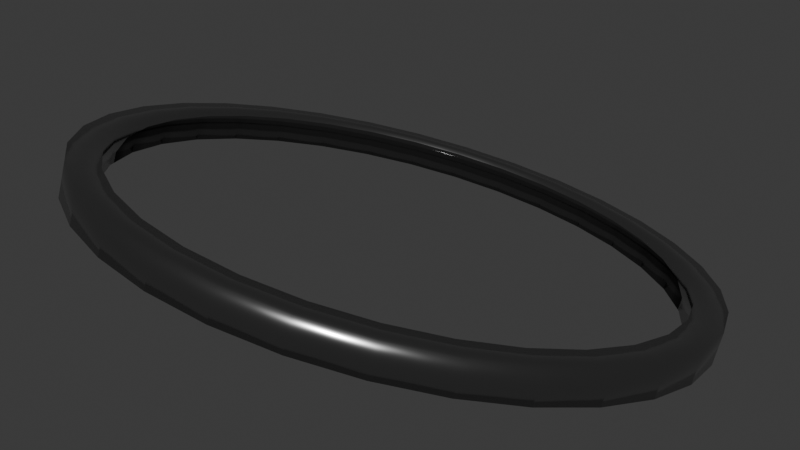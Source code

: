 # Source: DWIZ.blend  (saved by Blender 4.4.32; exported with 4.5.12 LTS)
import bpy
from mathutils import Matrix  # noqa: F401  (used for matrix-valued properties, if any)

bpy.ops.wm.read_factory_settings(use_empty=True)
scene = bpy.context.scene
scene.name = 'Scene'

# ---- collections
col_collection = bpy.data.collections.new('Collection'); scene.collection.children.link(col_collection)

# ---- materials (node trees are filled in below, after node groups)
mat_metal = bpy.data.materials.new('Metal')
mat_accretion_disk = bpy.data.materials.new('Accretion Disk')

# ---- node groups
ng_nodegroup_001 = bpy.data.node_groups.new('NodeGroup.001', 'ShaderNodeTree')
_s = ng_nodegroup_001.interface.new_socket(name='Fac', in_out='OUTPUT', socket_type='NodeSocketFloat')
_N = ng_nodegroup_001.nodes; _L = ng_nodegroup_001.links
n0 = _N.new('NodeGroupOutput'); n0.name = 'Group Output'; n0.location = (867, -7)
n1 = _N.new('ShaderNodeTexGradient'); n1.name = 'Gradient Texture'; n1.location = (-225, 15)
n1.gradient_type = 'QUADRATIC_SPHERE'
n2 = _N.new('ShaderNodeMapping'); n2.name = 'Mapping'; n2.location = (-402, 9)
n2.inputs[1].default_value = (-1.0, -1.0, -1.0)
n2.inputs[3].default_value = (2.0, 2.0, 2.0)
n3 = _N.new('ShaderNodeTexCoord'); n3.name = 'Texture Coordinate'; n3.location = (-596, -9)
n4 = _N.new('ShaderNodeTexNoise'); n4.name = 'Noise Texture'; n4.location = (-3, -175)
n5 = _N.new('ShaderNodeMath'); n5.name = 'Math'; n5.location = (394, 61)
n5.operation = 'MULTIPLY'
n6 = _N.new('ShaderNodeMath'); n6.name = 'Math.001'; n6.location = (214, -76)
n6.operation = 'MULTIPLY'
n7 = _N.new('ShaderNodeTexNoise'); n7.name = 'Noise Texture.001'; n7.location = (-2, -516)
n7.inputs[2].default_value = 10.0
n8 = _N.new('ShaderNodeMapRange'); n8.name = 'Map Range'; n8.location = (663, 33)
n8.inputs[4].default_value = 10.0
_L.new(n2.outputs[0], n1.inputs[0])
_L.new(n3.outputs[0], n2.inputs[0])
_L.new(n8.outputs[0], n0.inputs[0])
_L.new(n1.outputs[1], n5.inputs[0])
_L.new(n6.outputs[0], n5.inputs[1])
_L.new(n4.outputs[0], n6.inputs[0])
_L.new(n7.outputs[0], n6.inputs[1])
_L.new(n5.outputs[0], n8.inputs[0])
n0.is_active_output = True

# ---- material node trees
mat_metal.use_nodes = True; mat_metal.node_tree.nodes.clear()
_N = mat_metal.node_tree.nodes; _L = mat_metal.node_tree.links
n0 = _N.new('ShaderNodeBsdfPrincipled'); n0.name = 'Principled BSDF'; n0.location = (10, 300)
n0.inputs[0].default_value = (0.3908, 0.3908, 0.3908, 1.0)
n0.inputs[1].default_value = 1.0
n0.inputs[2].default_value = 0.2
n1 = _N.new('ShaderNodeOutputMaterial'); n1.name = 'Material Output'; n1.location = (300, 300)
_L.new(n0.outputs[0], n1.inputs[0])
n1.is_active_output = True
mat_accretion_disk.use_nodes = True; mat_accretion_disk.node_tree.nodes.clear()
_N = mat_accretion_disk.node_tree.nodes; _L = mat_accretion_disk.node_tree.links
n0 = _N.new('ShaderNodeOutputMaterial'); n0.name = 'Material Output'; n0.location = (300, 300)
n1 = _N.new('ShaderNodeVolumePrincipled'); n1.name = 'Principled Volume'; n1.location = (8, 271)
n1.inputs[7].default_value = (0.7374, 0.5463, 1.0, 1.0)
n2 = _N.new('ShaderNodeMapRange'); n2.name = 'Map Range'; n2.location = (-318, 150)
n2.inputs[3].default_value = -1.0
n2.inputs[4].default_value = 10.0
n3 = _N.new('ShaderNodeValToRGB'); n3.name = 'Color Ramp'; n3.location = (-349, 443)
while len(n3.color_ramp.elements) > 1: n3.color_ramp.elements.remove(n3.color_ramp.elements[-1])
n3.color_ramp.elements[0].position = 0.0; n3.color_ramp.elements[0].color = (0.0, 0.0, 0.0, 0.0)
_e = n3.color_ramp.elements.new(0.5227); _e.color = (0.09384, 0.0327, 0.03915, 1.0)
_e = n3.color_ramp.elements.new(1.0); _e.color = (1.0, 1.0, 1.0, 1.0)
n4 = _N.new('ShaderNodeGroup'); n4.name = 'Group'; n4.location = (-1046, 181)
n4.label = 'Accretion Gradient'
n4.node_tree = ng_nodegroup_001
n5 = _N.new('NodeReroute'); n5.name = 'Reroute'; n5.location = (-518, 46)
n5.width = 10
n5.socket_idname = 'NodeSocketFloat'
_L.new(n1.outputs[0], n0.inputs[1])
_L.new(n2.outputs[0], n1.inputs[6])
_L.new(n5.outputs[0], n2.inputs[0])
_L.new(n3.outputs[0], n1.inputs[0])
_L.new(n4.outputs[0], n5.inputs[0])
_L.new(n5.outputs[0], n3.inputs[0])
n0.is_active_output = True

# ---- world
world_world = bpy.data.worlds.new('World'); scene.world = world_world
world_world.use_nodes = True; world_world.node_tree.nodes.clear()
_N = world_world.node_tree.nodes; _L = world_world.node_tree.links
n0 = _N.new('ShaderNodeOutputWorld'); n0.name = 'World Output'; n0.location = (300, 300)
n1 = _N.new('ShaderNodeBackground'); n1.name = 'Background'; n1.location = (10, 300)
n1.inputs[0].default_value = (0.05088, 0.05088, 0.05088, 1.0)
_L.new(n1.outputs[0], n0.inputs[0])
n0.is_active_output = True
world_world.color = (0.05088, 0.05088, 0.05088)
world_world.sun_shadow_jitter_overblur = 0.0

# ---- cameras
cam_camera = bpy.data.cameras.new('Camera')
cam_camera.ortho_scale = 7.314

# ---- meshes
me_cylinder = bpy.data.meshes.new('Cylinder')
me_cylinder.from_pydata([(0.0, 8.995, -0.5), (0.0, 8.995, 0.5), (1.755, 8.822, -0.5), (1.755, 8.822, 0.5), (3.442, 8.31, -0.5), (3.442, 8.31, 0.5), (4.997, 7.479, -0.5), (4.997, 7.479, 0.5), (6.361, 6.361, -0.5), (6.361, 6.361, 0.5), (7.479, 4.997, -0.5), (7.479, 4.997, 0.5), (8.31, 3.442, -0.5), (8.31, 3.442, 0.5), (8.822, 1.755, -0.5), (8.822, 1.755, 0.5), (8.995, 0.0, -0.5), (8.995, 0.0, 0.5), (8.822, -1.755, -0.5), (8.822, -1.755, 0.5), (8.31, -3.442, -0.5), (8.31, -3.442, 0.5), (7.479, -4.997, -0.5), (7.479, -4.997, 0.5), (6.361, -6.361, -0.5), (6.361, -6.361, 0.5), (4.997, -7.479, -0.5), (4.997, -7.479, 0.5), (3.442, -8.31, -0.5), (3.442, -8.31, 0.5), (1.755, -8.822, -0.5), (1.755, -8.822, 0.5), (0.0, -8.995, -0.5), (0.0, -8.995, 0.5), (-1.755, -8.822, -0.5), (-1.755, -8.822, 0.5), (-3.442, -8.31, -0.5), (-3.442, -8.31, 0.5), (-4.997, -7.479, -0.5), (-4.997, -7.479, 0.5), (-6.361, -6.361, -0.5), (-6.361, -6.361, 0.5), (-7.479, -4.997, -0.5), (-7.479, -4.997, 0.5), (-8.31, -3.442, -0.5), (-8.31, -3.442, 0.5), (-8.822, -1.755, -0.5), (-8.822, -1.755, 0.5), (-8.995, 0.0, -0.5), (-8.995, 0.0, 0.5), (-8.822, 1.755, -0.5), (-8.822, 1.755, 0.5), (-8.31, 3.442, -0.5), (-8.31, 3.442, 0.5), (-7.479, 4.997, -0.5), (-7.479, 4.997, 0.5), (-6.361, 6.361, -0.5), (-6.361, 6.361, 0.5), (-4.997, 7.479, -0.5), (-4.997, 7.479, 0.5), (-3.442, 8.31, -0.5), (-3.442, 8.31, 0.5), (-1.755, 8.822, -0.5), (-1.755, 8.822, 0.5), (0.0, 10.0, -0.5), (1.951, 9.808, -0.5), (1.951, 9.808, 0.5), (0.0, 10.0, 0.5), (3.827, 9.239, -0.5), (3.827, 9.239, 0.5), (5.556, 8.315, -0.5), (5.556, 8.315, 0.5), (7.071, 7.071, -0.5), (7.071, 7.071, 0.5), (8.315, 5.556, -0.5), (8.315, 5.556, 0.5), (9.239, 3.827, -0.5), (9.239, 3.827, 0.5), (9.808, 1.951, -0.5), (9.808, 1.951, 0.5), (10.0, 0.0, -0.5), (10.0, 0.0, 0.5), (9.808, -1.951, -0.5), (9.808, -1.951, 0.5), (9.239, -3.827, -0.5), (9.239, -3.827, 0.5), (8.315, -5.556, -0.5), (8.315, -5.556, 0.5), (7.071, -7.071, -0.5), (7.071, -7.071, 0.5), (5.556, -8.315, -0.5), (5.556, -8.315, 0.5), (3.827, -9.239, -0.5), (3.827, -9.239, 0.5), (1.951, -9.808, -0.5), (1.951, -9.808, 0.5), (0.0, -10.0, -0.5), (0.0, -10.0, 0.5), (-1.951, -9.808, -0.5), (-1.951, -9.808, 0.5), (-3.827, -9.239, -0.5), (-3.827, -9.239, 0.5), (-5.556, -8.315, -0.5), (-5.556, -8.315, 0.5), (-7.071, -7.071, -0.5), (-7.071, -7.071, 0.5), (-8.315, -5.556, -0.5), (-8.315, -5.556, 0.5), (-9.239, -3.827, -0.5), (-9.239, -3.827, 0.5), (-9.808, -1.951, -0.5), (-9.808, -1.951, 0.5), (-10.0, 0.0, -0.5), (-10.0, 0.0, 0.5), (-9.808, 1.951, -0.5), (-9.808, 1.951, 0.5), (-9.239, 3.827, -0.5), (-9.239, 3.827, 0.5), (-8.315, 5.556, -0.5), (-8.315, 5.556, 0.5), (-7.071, 7.071, -0.5), (-7.071, 7.071, 0.5), (-5.556, 8.315, -0.5), (-5.556, 8.315, 0.5), (-3.827, 9.239, -0.5), (-3.827, 9.239, 0.5), (-1.951, 9.808, -0.5), (-1.951, 9.808, 0.5), (0.9755, 9.904, -0.5), (0.9755, 9.904, 0.5), (0.0, 10.0, 0.0), (1.951, 9.808, 0.0), (2.889, 9.523, -0.5), (2.889, 9.523, 0.5), (3.827, 9.239, 0.0), (4.691, 8.777, -0.5), (4.691, 8.777, 0.5), (5.556, 8.315, 0.0), (6.313, 7.693, -0.5), (6.313, 7.693, 0.5), (7.071, 7.071, 0.0), (7.693, 6.313, -0.5), (7.693, 6.313, 0.5), (8.315, 5.556, 0.0), (8.777, 4.691, -0.5), (8.777, 4.691, 0.5), (9.239, 3.827, 0.0), (9.523, 2.889, -0.5), (9.523, 2.889, 0.5), (9.808, 1.951, 0.0), (9.904, 0.9755, -0.5), (9.904, 0.9755, 0.5), (10.0, 0.0, 0.0), (9.904, -0.9755, -0.5), (9.904, -0.9755, 0.5), (9.808, -1.951, 0.0), (9.523, -2.889, -0.5), (9.523, -2.889, 0.5), (9.239, -3.827, 0.0), (8.777, -4.691, -0.5), (8.777, -4.691, 0.5), (8.315, -5.556, 0.0), (7.693, -6.313, -0.5), (7.693, -6.313, 0.5), (7.071, -7.071, 0.0), (6.313, -7.693, -0.5), (6.313, -7.693, 0.5), (5.556, -8.315, 0.0), (4.691, -8.777, -0.5), (4.691, -8.777, 0.5), (3.827, -9.239, 0.0), (2.889, -9.523, -0.5), (2.889, -9.523, 0.5), (1.951, -9.808, 0.0), (0.9755, -9.904, -0.5), (0.9755, -9.904, 0.5), (0.0, -10.0, 0.0), (-0.9755, -9.904, -0.5), (-0.9755, -9.904, 0.5), (-1.951, -9.808, 0.0), (-2.889, -9.523, -0.5), (-2.889, -9.523, 0.5), (-3.827, -9.239, 0.0), (-4.691, -8.777, -0.5), (-4.691, -8.777, 0.5), (-5.556, -8.315, 0.0), (-6.313, -7.693, -0.5), (-6.313, -7.693, 0.5), (-7.071, -7.071, 0.0), (-7.693, -6.313, -0.5), (-7.693, -6.313, 0.5), (-8.315, -5.556, 0.0), (-8.777, -4.691, -0.5), (-8.777, -4.691, 0.5), (-9.239, -3.827, 0.0), (-9.523, -2.889, -0.5), (-9.523, -2.889, 0.5), (-9.808, -1.951, 0.0), (-9.904, -0.9755, -0.5), (-9.904, -0.9755, 0.5), (-10.0, 0.0, 0.0), (-9.904, 0.9755, -0.5), (-9.904, 0.9755, 0.5), (-9.808, 1.951, 0.0), (-9.523, 2.889, -0.5), (-9.523, 2.889, 0.5), (-9.239, 3.827, 0.0), (-8.777, 4.691, -0.5), (-8.777, 4.691, 0.5), (-8.315, 5.556, 0.0), (-7.693, 6.313, -0.5), (-7.693, 6.313, 0.5), (-7.071, 7.071, 0.0), (-6.313, 7.693, -0.5), (-6.313, 7.693, 0.5), (-5.556, 8.315, 0.0), (-4.691, 8.777, -0.5), (-4.691, 8.777, 0.5), (-3.827, 9.239, 0.0), (-2.889, 9.523, -0.5), (-2.889, 9.523, 0.5), (-1.951, 9.808, 0.0), (-0.9755, 9.904, -0.5), (-0.9755, 9.904, 0.5), (0.8774, 8.909, -0.5), (0.8774, 8.909, 0.5), (2.599, 8.566, -0.5), (2.599, 8.566, 0.5), (4.22, 7.895, -0.5), (4.22, 7.895, 0.5), (5.679, 6.92, -0.5), (5.679, 6.92, 0.5), (6.92, 5.679, -0.5), (6.92, 5.679, 0.5), (7.895, 4.22, -0.5), (7.895, 4.22, 0.5), (8.566, 2.599, -0.5), (8.566, 2.599, 0.5), (8.909, 0.8774, -0.5), (8.909, 0.8774, 0.5), (8.909, -0.8774, -0.5), (8.909, -0.8774, 0.5), (8.566, -2.599, -0.5), (8.566, -2.599, 0.5), (7.895, -4.22, -0.5), (7.895, -4.22, 0.5), (6.92, -5.679, -0.5), (6.92, -5.679, 0.5), (5.679, -6.92, -0.5), (5.679, -6.92, 0.5), (4.22, -7.895, -0.5), (4.22, -7.895, 0.5), (2.599, -8.566, -0.5), (2.599, -8.566, 0.5), (0.8774, -8.909, -0.5), (0.8774, -8.909, 0.5), (-0.8774, -8.909, -0.5), (-0.8774, -8.909, 0.5), (-2.599, -8.566, -0.5), (-2.599, -8.566, 0.5), (-4.22, -7.895, -0.5), (-4.22, -7.895, 0.5), (-5.679, -6.92, -0.5), (-5.679, -6.92, 0.5), (-6.92, -5.679, -0.5), (-6.92, -5.679, 0.5), (-7.895, -4.22, -0.5), (-7.895, -4.22, 0.5), (-8.566, -2.599, -0.5), (-8.566, -2.599, 0.5), (-8.909, -0.8774, -0.5), (-8.909, -0.8774, 0.5), (-8.909, 0.8774, -0.5), (-8.909, 0.8774, 0.5), (-8.566, 2.599, -0.5), (-8.566, 2.599, 0.5), (-7.895, 4.22, -0.5), (-7.895, 4.22, 0.5), (-6.92, 5.679, -0.5), (-6.92, 5.679, 0.5), (-5.679, 6.92, -0.5), (-5.679, 6.92, 0.5), (-4.22, 7.895, -0.5), (-4.22, 7.895, 0.5), (-2.599, 8.566, -0.5), (-2.599, 8.566, 0.5), (-0.8774, 8.909, -0.5), (-0.8774, 8.909, 0.5), (1.853, 9.315, -0.5), (0.0, 9.498, -0.5), (0.0, 9.498, 0.5), (1.853, 9.315, 0.5), (3.635, 8.775, -0.5), (3.635, 8.775, 0.5), (5.277, 7.897, -0.5), (5.277, 7.897, 0.5), (6.716, 6.716, -0.5), (6.716, 6.716, 0.5), (7.897, 5.277, -0.5), (7.897, 5.277, 0.5), (8.775, 3.635, -0.5), (8.775, 3.635, 0.5), (9.315, 1.853, -0.5), (9.315, 1.853, 0.5), (9.498, 0.0, -0.5), (9.498, 0.0, 0.5), (9.315, -1.853, -0.5), (9.315, -1.853, 0.5), (8.775, -3.635, -0.5), (8.775, -3.635, 0.5), (7.897, -5.277, -0.5), (7.897, -5.277, 0.5), (6.716, -6.716, -0.5), (6.716, -6.716, 0.5), (5.277, -7.897, -0.5), (5.277, -7.897, 0.5), (3.635, -8.775, -0.5), (3.635, -8.775, 0.5), (1.853, -9.315, -0.5), (1.853, -9.315, 0.5), (0.0, -9.498, -0.5), (0.0, -9.498, 0.5), (-1.853, -9.315, -0.5), (-1.853, -9.315, 0.5), (-3.635, -8.775, -0.5), (-3.635, -8.775, 0.5), (-5.277, -7.897, -0.5), (-5.277, -7.897, 0.5), (-6.716, -6.716, -0.5), (-6.716, -6.716, 0.5), (-7.897, -5.277, -0.5), (-7.897, -5.277, 0.5), (-8.775, -3.635, -0.5), (-8.775, -3.635, 0.5), (-9.315, -1.853, -0.5), (-9.315, -1.853, 0.5), (-9.498, 0.0, -0.5), (-9.498, 0.0, 0.5), (-9.315, 1.853, -0.5), (-9.315, 1.853, 0.5), (-8.775, 3.635, -0.5), (-8.775, 3.635, 0.5), (-7.897, 5.277, -0.5), (-7.897, 5.277, 0.5), (-6.716, 6.716, -0.5), (-6.716, 6.716, 0.5), (-5.277, 7.897, -0.5), (-5.277, 7.897, 0.5), (-3.635, 8.775, -0.5), (-3.635, 8.775, 0.5), (-1.853, 9.315, -0.5), (-1.853, 9.315, 0.5), (0.0, 8.995, 0.0), (-1.755, 8.822, 0.0), (-3.442, 8.31, 0.0), (-4.997, 7.479, 0.0), (-6.361, 6.361, 0.0), (-7.479, 4.997, 0.0), (-8.31, 3.442, 0.0), (-8.822, 1.755, 0.0), (-8.995, 0.0, 0.0), (-8.822, -1.755, 0.0), (-8.31, -3.442, 0.0), (-7.479, -4.997, 0.0), (-6.361, -6.361, 0.0), (-4.997, -7.479, 0.0), (-3.442, -8.31, 0.0), (-1.755, -8.822, 0.0), (0.0, -8.995, 0.0), (1.755, -8.822, 0.0), (3.442, -8.31, 0.0), (4.997, -7.479, 0.0), (6.361, -6.361, 0.0), (7.479, -4.997, 0.0), (8.31, -3.442, 0.0), (8.822, -1.755, 0.0), (8.995, 0.0, 0.0), (8.822, 1.755, 0.0), (8.31, 3.442, 0.0), (7.479, 4.997, 0.0), (6.361, 6.361, 0.0), (4.997, 7.479, 0.0), (3.442, 8.31, 0.0), (1.755, 8.822, 0.0), (0.8774, 8.909, 0.0), (2.599, 8.566, 0.0), (4.22, 7.895, 0.0), (5.679, 6.92, 0.0), (6.92, 5.679, 0.0), (7.895, 4.22, 0.0), (8.566, 2.599, 0.0), (8.909, 0.8774, 0.0), (8.909, -0.8774, 0.0), (8.566, -2.599, 0.0), (7.895, -4.22, 0.0), (6.92, -5.679, 0.0), (5.679, -6.92, 0.0), (4.22, -7.895, 0.0), (2.599, -8.566, 0.0), (0.8774, -8.909, 0.0), (-0.8774, -8.909, 0.0), (-2.599, -8.566, 0.0), (-4.22, -7.895, 0.0), (-5.679, -6.92, 0.0), (-6.92, -5.679, 0.0), (-7.895, -4.22, 0.0), (-8.566, -2.599, 0.0), (-8.909, -0.8774, 0.0), (-8.909, 0.8774, 0.0), (-8.566, 2.599, 0.0), (-7.895, 4.22, 0.0), (-6.92, 5.679, 0.0), (-5.679, 6.92, 0.0), (-4.22, 7.895, 0.0), (-2.599, 8.566, 0.0), (-0.8774, 8.909, 0.0), (-0.9264, 9.406, 0.5), (-0.9264, 9.406, -0.5), (-2.744, 9.045, 0.5), (-2.744, 9.045, -0.5), (-4.456, 8.336, 0.5), (-4.456, 8.336, -0.5), (-5.996, 7.306, 0.5), (-5.996, 7.306, -0.5), (-7.306, 5.996, 0.5), (-7.306, 5.996, -0.5), (-8.336, 4.456, 0.5), (-8.336, 4.456, -0.5), (-9.045, 2.744, 0.5), (-9.045, 2.744, -0.5), (-9.406, 0.9264, 0.5), (-9.406, 0.9264, -0.5), (-9.406, -0.9264, 0.5), (-9.406, -0.9264, -0.5), (-9.045, -2.744, 0.5), (-9.045, -2.744, -0.5), (-8.336, -4.456, 0.5), (-8.336, -4.456, -0.5), (-7.306, -5.996, 0.5), (-7.306, -5.996, -0.5), (-5.996, -7.306, 0.5), (-5.996, -7.306, -0.5), (-4.456, -8.336, 0.5), (-4.456, -8.336, -0.5), (-2.744, -9.045, 0.5), (-2.744, -9.045, -0.5), (-0.9264, -9.406, 0.5), (-0.9264, -9.406, -0.5), (0.9264, -9.406, 0.5), (0.9264, -9.406, -0.5), (2.744, -9.045, 0.5), (2.744, -9.045, -0.5), (4.456, -8.336, 0.5), (4.456, -8.336, -0.5), (5.996, -7.306, 0.5), (5.996, -7.306, -0.5), (7.306, -5.996, 0.5), (7.306, -5.996, -0.5), (8.336, -4.456, 0.5), (8.336, -4.456, -0.5), (9.045, -2.744, 0.5), (9.045, -2.744, -0.5), (9.406, -0.9264, 0.5), (9.406, -0.9264, -0.5), (9.406, 0.9264, 0.5), (9.406, 0.9264, -0.5), (9.045, 2.744, 0.5), (9.045, 2.744, -0.5), (8.336, 4.456, 0.5), (8.336, 4.456, -0.5), (7.306, 5.996, 0.5), (7.306, 5.996, -0.5), (5.996, 7.306, 0.5), (5.996, 7.306, -0.5), (4.456, 8.336, 0.5), (4.456, 8.336, -0.5), (2.744, 9.045, 0.5), (2.744, 9.045, -0.5), (0.9264, 9.406, 0.5), (0.9264, 9.406, -0.5), (-0.9755, 9.904, 0.0), (-2.889, 9.523, 0.0), (-4.691, 8.777, 0.0), (-6.313, 7.693, 0.0), (-7.693, 6.313, 0.0), (-8.777, 4.691, 0.0), (-9.523, 2.889, 0.0), (-9.904, 0.9755, 0.0), (-9.904, -0.9755, 0.0), (-9.523, -2.889, 0.0), (-8.777, -4.691, 0.0), (-7.693, -6.313, 0.0), (-6.313, -7.693, 0.0), (-4.691, -8.777, 0.0), (-2.889, -9.523, 0.0), (-0.9755, -9.904, 0.0), (0.9755, -9.904, 0.0), (2.889, -9.523, 0.0), (4.691, -8.777, 0.0), (6.313, -7.693, 0.0), (7.693, -6.313, 0.0), (8.777, -4.691, 0.0), (9.523, -2.889, 0.0), (9.904, -0.9755, 0.0), (9.904, 0.9755, 0.0), (9.523, 2.889, 0.0), (8.777, 4.691, 0.0), (7.693, 6.313, 0.0), (6.313, 7.693, 0.0), (4.691, 8.777, 0.0), (2.889, 9.523, 0.0), (0.9755, 9.904, 0.0)], [], [(511, 129, 66, 131), (510, 133, 69, 134), (509, 136, 71, 137), (508, 139, 73, 140), (507, 142, 75, 143), (506, 145, 77, 146), (505, 148, 79, 149), (504, 151, 81, 152), (503, 154, 83, 155), (502, 157, 85, 158), (501, 160, 87, 161), (500, 163, 89, 164), (499, 166, 91, 167), (498, 169, 93, 170), (497, 172, 95, 173), (496, 175, 97, 176), (495, 178, 99, 179), (494, 181, 101, 182), (493, 184, 103, 185), (492, 187, 105, 188), (491, 190, 107, 191), (490, 193, 109, 194), (489, 196, 111, 197), (488, 199, 113, 200), (487, 202, 115, 203), (486, 205, 117, 206), (485, 208, 119, 209), (484, 211, 121, 212), (483, 214, 123, 215), (482, 217, 125, 218), (481, 220, 127, 221), (480, 223, 67, 130), (479, 289, 64, 128), (478, 291, 66, 129), (477, 288, 65, 132), (476, 293, 69, 133), (475, 292, 68, 135), (474, 295, 71, 136), (473, 294, 70, 138), (472, 297, 73, 139), (471, 296, 72, 141), (470, 299, 75, 142), (469, 298, 74, 144), (468, 301, 77, 145), (467, 300, 76, 147), (466, 303, 79, 148), (465, 302, 78, 150), (464, 305, 81, 151), (463, 304, 80, 153), (462, 307, 83, 154), (461, 306, 82, 156), (460, 309, 85, 157), (459, 308, 84, 159), (458, 311, 87, 160), (457, 310, 86, 162), (456, 313, 89, 163), (455, 312, 88, 165), (454, 315, 91, 166), (453, 314, 90, 168), (452, 317, 93, 169), (451, 316, 92, 171), (450, 319, 95, 172), (449, 318, 94, 174), (448, 321, 97, 175), (447, 320, 96, 177), (446, 323, 99, 178), (445, 322, 98, 180), (444, 325, 101, 181), (443, 324, 100, 183), (442, 327, 103, 184), (441, 326, 102, 186), (440, 329, 105, 187), (439, 328, 104, 189), (438, 331, 107, 190), (437, 330, 106, 192), (436, 333, 109, 193), (435, 332, 108, 195), (434, 335, 111, 196), (433, 334, 110, 198), (432, 337, 113, 199), (431, 336, 112, 201), (430, 339, 115, 202), (429, 338, 114, 204), (428, 341, 117, 205), (427, 340, 116, 207), (426, 343, 119, 208), (425, 342, 118, 210), (424, 345, 121, 211), (423, 344, 120, 213), (422, 347, 123, 214), (421, 346, 122, 216), (420, 349, 125, 217), (419, 348, 124, 219), (418, 351, 127, 220), (417, 350, 126, 222), (416, 290, 67, 223), (415, 353, 62, 286), (414, 354, 60, 284), (413, 355, 58, 282), (412, 356, 56, 280), (411, 357, 54, 278), (410, 358, 52, 276), (409, 359, 50, 274), (408, 360, 48, 272), (407, 361, 46, 270), (406, 362, 44, 268), (405, 363, 42, 266), (404, 364, 40, 264), (403, 365, 38, 262), (402, 366, 36, 260), (401, 367, 34, 258), (400, 368, 32, 256), (399, 369, 30, 254), (398, 370, 28, 252), (397, 371, 26, 250), (396, 372, 24, 248), (395, 373, 22, 246), (394, 374, 20, 244), (393, 375, 18, 242), (392, 376, 16, 240), (391, 377, 14, 238), (390, 378, 12, 236), (389, 379, 10, 234), (388, 380, 8, 232), (387, 381, 6, 230), (386, 382, 4, 228), (385, 383, 2, 226), (384, 352, 0, 224), (383, 384, 224, 2), (3, 225, 384, 383), (225, 1, 352, 384), (382, 385, 226, 4), (5, 227, 385, 382), (227, 3, 383, 385), (381, 386, 228, 6), (7, 229, 386, 381), (229, 5, 382, 386), (380, 387, 230, 8), (9, 231, 387, 380), (231, 7, 381, 387), (379, 388, 232, 10), (11, 233, 388, 379), (233, 9, 380, 388), (378, 389, 234, 12), (13, 235, 389, 378), (235, 11, 379, 389), (377, 390, 236, 14), (15, 237, 390, 377), (237, 13, 378, 390), (376, 391, 238, 16), (17, 239, 391, 376), (239, 15, 377, 391), (375, 392, 240, 18), (19, 241, 392, 375), (241, 17, 376, 392), (374, 393, 242, 20), (21, 243, 393, 374), (243, 19, 375, 393), (373, 394, 244, 22), (23, 245, 394, 373), (245, 21, 374, 394), (372, 395, 246, 24), (25, 247, 395, 372), (247, 23, 373, 395), (371, 396, 248, 26), (27, 249, 396, 371), (249, 25, 372, 396), (370, 397, 250, 28), (29, 251, 397, 370), (251, 27, 371, 397), (369, 398, 252, 30), (31, 253, 398, 369), (253, 29, 370, 398), (368, 399, 254, 32), (33, 255, 399, 368), (255, 31, 369, 399), (367, 400, 256, 34), (35, 257, 400, 367), (257, 33, 368, 400), (366, 401, 258, 36), (37, 259, 401, 366), (259, 35, 367, 401), (365, 402, 260, 38), (39, 261, 402, 365), (261, 37, 366, 402), (364, 403, 262, 40), (41, 263, 403, 364), (263, 39, 365, 403), (363, 404, 264, 42), (43, 265, 404, 363), (265, 41, 364, 404), (362, 405, 266, 44), (45, 267, 405, 362), (267, 43, 363, 405), (361, 406, 268, 46), (47, 269, 406, 361), (269, 45, 362, 406), (360, 407, 270, 48), (49, 271, 407, 360), (271, 47, 361, 407), (359, 408, 272, 50), (51, 273, 408, 359), (273, 49, 360, 408), (358, 409, 274, 52), (53, 275, 409, 358), (275, 51, 359, 409), (357, 410, 276, 54), (55, 277, 410, 357), (277, 53, 358, 410), (356, 411, 278, 56), (57, 279, 411, 356), (279, 55, 357, 411), (355, 412, 280, 58), (59, 281, 412, 355), (281, 57, 356, 412), (354, 413, 282, 60), (61, 283, 413, 354), (283, 59, 355, 413), (353, 414, 284, 62), (63, 285, 414, 353), (285, 61, 354, 414), (352, 415, 286, 0), (1, 287, 415, 352), (287, 63, 353, 415), (351, 416, 223, 127), (63, 287, 416, 351), (287, 1, 290, 416), (289, 417, 222, 64), (0, 286, 417, 289), (286, 62, 350, 417), (349, 418, 220, 125), (61, 285, 418, 349), (285, 63, 351, 418), (350, 419, 219, 126), (62, 284, 419, 350), (284, 60, 348, 419), (347, 420, 217, 123), (59, 283, 420, 347), (283, 61, 349, 420), (348, 421, 216, 124), (60, 282, 421, 348), (282, 58, 346, 421), (345, 422, 214, 121), (57, 281, 422, 345), (281, 59, 347, 422), (346, 423, 213, 122), (58, 280, 423, 346), (280, 56, 344, 423), (343, 424, 211, 119), (55, 279, 424, 343), (279, 57, 345, 424), (344, 425, 210, 120), (56, 278, 425, 344), (278, 54, 342, 425), (341, 426, 208, 117), (53, 277, 426, 341), (277, 55, 343, 426), (342, 427, 207, 118), (54, 276, 427, 342), (276, 52, 340, 427), (339, 428, 205, 115), (51, 275, 428, 339), (275, 53, 341, 428), (340, 429, 204, 116), (52, 274, 429, 340), (274, 50, 338, 429), (337, 430, 202, 113), (49, 273, 430, 337), (273, 51, 339, 430), (338, 431, 201, 114), (50, 272, 431, 338), (272, 48, 336, 431), (335, 432, 199, 111), (47, 271, 432, 335), (271, 49, 337, 432), (336, 433, 198, 112), (48, 270, 433, 336), (270, 46, 334, 433), (333, 434, 196, 109), (45, 269, 434, 333), (269, 47, 335, 434), (334, 435, 195, 110), (46, 268, 435, 334), (268, 44, 332, 435), (331, 436, 193, 107), (43, 267, 436, 331), (267, 45, 333, 436), (332, 437, 192, 108), (44, 266, 437, 332), (266, 42, 330, 437), (329, 438, 190, 105), (41, 265, 438, 329), (265, 43, 331, 438), (330, 439, 189, 106), (42, 264, 439, 330), (264, 40, 328, 439), (327, 440, 187, 103), (39, 263, 440, 327), (263, 41, 329, 440), (328, 441, 186, 104), (40, 262, 441, 328), (262, 38, 326, 441), (325, 442, 184, 101), (37, 261, 442, 325), (261, 39, 327, 442), (326, 443, 183, 102), (38, 260, 443, 326), (260, 36, 324, 443), (323, 444, 181, 99), (35, 259, 444, 323), (259, 37, 325, 444), (324, 445, 180, 100), (36, 258, 445, 324), (258, 34, 322, 445), (321, 446, 178, 97), (33, 257, 446, 321), (257, 35, 323, 446), (322, 447, 177, 98), (34, 256, 447, 322), (256, 32, 320, 447), (319, 448, 175, 95), (31, 255, 448, 319), (255, 33, 321, 448), (320, 449, 174, 96), (32, 254, 449, 320), (254, 30, 318, 449), (317, 450, 172, 93), (29, 253, 450, 317), (253, 31, 319, 450), (318, 451, 171, 94), (30, 252, 451, 318), (252, 28, 316, 451), (315, 452, 169, 91), (27, 251, 452, 315), (251, 29, 317, 452), (316, 453, 168, 92), (28, 250, 453, 316), (250, 26, 314, 453), (313, 454, 166, 89), (25, 249, 454, 313), (249, 27, 315, 454), (314, 455, 165, 90), (26, 248, 455, 314), (248, 24, 312, 455), (311, 456, 163, 87), (23, 247, 456, 311), (247, 25, 313, 456), (312, 457, 162, 88), (24, 246, 457, 312), (246, 22, 310, 457), (309, 458, 160, 85), (21, 245, 458, 309), (245, 23, 311, 458), (310, 459, 159, 86), (22, 244, 459, 310), (244, 20, 308, 459), (307, 460, 157, 83), (19, 243, 460, 307), (243, 21, 309, 460), (308, 461, 156, 84), (20, 242, 461, 308), (242, 18, 306, 461), (305, 462, 154, 81), (17, 241, 462, 305), (241, 19, 307, 462), (306, 463, 153, 82), (18, 240, 463, 306), (240, 16, 304, 463), (303, 464, 151, 79), (15, 239, 464, 303), (239, 17, 305, 464), (304, 465, 150, 80), (16, 238, 465, 304), (238, 14, 302, 465), (301, 466, 148, 77), (13, 237, 466, 301), (237, 15, 303, 466), (302, 467, 147, 78), (14, 236, 467, 302), (236, 12, 300, 467), (299, 468, 145, 75), (11, 235, 468, 299), (235, 13, 301, 468), (300, 469, 144, 76), (12, 234, 469, 300), (234, 10, 298, 469), (297, 470, 142, 73), (9, 233, 470, 297), (233, 11, 299, 470), (298, 471, 141, 74), (10, 232, 471, 298), (232, 8, 296, 471), (295, 472, 139, 71), (7, 231, 472, 295), (231, 9, 297, 472), (296, 473, 138, 72), (8, 230, 473, 296), (230, 6, 294, 473), (293, 474, 136, 69), (5, 229, 474, 293), (229, 7, 295, 474), (294, 475, 135, 70), (6, 228, 475, 294), (228, 4, 292, 475), (291, 476, 133, 66), (3, 227, 476, 291), (227, 5, 293, 476), (292, 477, 132, 68), (4, 226, 477, 292), (226, 2, 288, 477), (290, 478, 129, 67), (1, 225, 478, 290), (225, 3, 291, 478), (288, 479, 128, 65), (2, 224, 479, 288), (224, 0, 289, 479), (222, 480, 130, 64), (126, 221, 480, 222), (221, 127, 223, 480), (219, 481, 221, 126), (124, 218, 481, 219), (218, 125, 220, 481), (216, 482, 218, 124), (122, 215, 482, 216), (215, 123, 217, 482), (213, 483, 215, 122), (120, 212, 483, 213), (212, 121, 214, 483), (210, 484, 212, 120), (118, 209, 484, 210), (209, 119, 211, 484), (207, 485, 209, 118), (116, 206, 485, 207), (206, 117, 208, 485), (204, 486, 206, 116), (114, 203, 486, 204), (203, 115, 205, 486), (201, 487, 203, 114), (112, 200, 487, 201), (200, 113, 202, 487), (198, 488, 200, 112), (110, 197, 488, 198), (197, 111, 199, 488), (195, 489, 197, 110), (108, 194, 489, 195), (194, 109, 196, 489), (192, 490, 194, 108), (106, 191, 490, 192), (191, 107, 193, 490), (189, 491, 191, 106), (104, 188, 491, 189), (188, 105, 190, 491), (186, 492, 188, 104), (102, 185, 492, 186), (185, 103, 187, 492), (183, 493, 185, 102), (100, 182, 493, 183), (182, 101, 184, 493), (180, 494, 182, 100), (98, 179, 494, 180), (179, 99, 181, 494), (177, 495, 179, 98), (96, 176, 495, 177), (176, 97, 178, 495), (174, 496, 176, 96), (94, 173, 496, 174), (173, 95, 175, 496), (171, 497, 173, 94), (92, 170, 497, 171), (170, 93, 172, 497), (168, 498, 170, 92), (90, 167, 498, 168), (167, 91, 169, 498), (165, 499, 167, 90), (88, 164, 499, 165), (164, 89, 166, 499), (162, 500, 164, 88), (86, 161, 500, 162), (161, 87, 163, 500), (159, 501, 161, 86), (84, 158, 501, 159), (158, 85, 160, 501), (156, 502, 158, 84), (82, 155, 502, 156), (155, 83, 157, 502), (153, 503, 155, 82), (80, 152, 503, 153), (152, 81, 154, 503), (150, 504, 152, 80), (78, 149, 504, 150), (149, 79, 151, 504), (147, 505, 149, 78), (76, 146, 505, 147), (146, 77, 148, 505), (144, 506, 146, 76), (74, 143, 506, 144), (143, 75, 145, 506), (141, 507, 143, 74), (72, 140, 507, 141), (140, 73, 142, 507), (138, 508, 140, 72), (70, 137, 508, 138), (137, 71, 139, 508), (135, 509, 137, 70), (68, 134, 509, 135), (134, 69, 136, 509), (132, 510, 134, 68), (65, 131, 510, 132), (131, 66, 133, 510), (128, 511, 131, 65), (64, 130, 511, 128), (130, 67, 129, 511)])
me_cylinder.polygons.foreach_set('use_smooth', [True] * 512)
_uv = me_cylinder.uv_layers.new(name='UVMap')
_uv.uv.foreach_set('vector', [0.9844, 0.75, 0.9844, 1.0, 0.9688, 1.0, 0.9688, 0.75, 0.9531, 0.75, 0.9531, 1.0, 0.9375, 1.0, 0.9375, 0.75, 0.9219, 0.75, 0.9219, 1.0, 0.9062, 1.0, 0.9062, 0.75, 0.8906, 0.75, 0.8906, 1.0, 0.875, 1.0, 0.875, 0.75, 0.8594, 0.75, 0.8594, 1.0, 0.8438, 1.0, 0.8438, 0.75, 0.8281, 0.75, 0.8281, 1.0, 0.8125, 1.0, 0.8125, 0.75, 0.7969, 0.75, 0.7969, 1.0, 0.7812, 1.0, 0.7812, 0.75, 0.7656, 0.75, 0.7656, 1.0, 0.75, 1.0, 0.75, 0.75, 0.7344, 0.75, 0.7344, 1.0, 0.7188, 1.0, 0.7188, 0.75, 0.7031, 0.75, 0.7031, 1.0, 0.6875, 1.0, 0.6875, 0.75, 0.6719, 0.75, 0.6719, 1.0, 0.6562, 1.0, 0.6562, 0.75, 0.6406, 0.75, 0.6406, 1.0, 0.625, 1.0, 0.625, 0.75, 0.6094, 0.75, 0.6094, 1.0, 0.5938, 1.0, 0.5938, 0.75, 0.5781, 0.75, 0.5781, 1.0, 0.5625, 1.0, 0.5625, 0.75, 0.5469, 0.75, 0.5469, 1.0, 0.5312, 1.0, 0.5312, 0.75, 0.5156, 0.75, 0.5156, 1.0, 0.5, 1.0, 0.5, 0.75, 0.4844, 0.75, 0.4844, 1.0, 0.4688, 1.0, 0.4688, 0.75, 0.4531, 0.75, 0.4531, 1.0, 0.4375, 1.0, 0.4375, 0.75, 0.4219, 0.75, 0.4219, 1.0, 0.4062, 1.0, 0.4062, 0.75, 0.3906, 0.75, 0.3906, 1.0, 0.375, 1.0, 0.375, 0.75, 0.3594, 0.75, 0.3594, 1.0, 0.3438, 1.0, 0.3438, 0.75, 0.3281, 0.75, 0.3281, 1.0, 0.3125, 1.0, 0.3125, 0.75, 0.2969, 0.75, 0.2969, 1.0, 0.2812, 1.0, 0.2812, 0.75, 0.2656, 0.75, 0.2656, 1.0, 0.25, 1.0, 0.25, 0.75, 0.2344, 0.75, 0.2344, 1.0, 0.2188, 1.0, 0.2188, 0.75, 0.2031, 0.75, 0.2031, 1.0, 0.1875, 1.0, 0.1875, 0.75, 0.1719, 0.75, 0.1719, 1.0, 0.1562, 1.0, 0.1562, 0.75, 0.1406, 0.75, 0.1406, 1.0, 0.125, 1.0, 0.125, 0.75, 0.1094, 0.75, 0.1094, 1.0, 0.09375, 1.0, 0.09375, 0.75, 0.07812, 0.75, 0.07812, 1.0, 0.0625, 1.0, 0.0625, 0.75, 0.04688, 0.75, 0.04688, 1.0, 0.03125, 1.0, 0.03125, 0.75, 0.01562, 0.75, 0.01562, 1.0, 0.0, 1.0, 0.0, 0.75, 0.7722, 0.4758, 0.75, 0.4779, 0.75, 0.49, 0.7734, 0.4877, 0.2722, 0.4758, 0.2945, 0.4736, 0.2968, 0.4854, 0.2734, 0.4877, 0.8158, 0.4671, 0.7945, 0.4736, 0.7968, 0.4854, 0.8193, 0.4786, 0.3158, 0.4671, 0.3372, 0.4606, 0.3418, 0.4717, 0.3193, 0.4786, 0.8569, 0.4501, 0.8372, 0.4606, 0.8418, 0.4717, 0.8626, 0.4606, 0.3569, 0.4501, 0.3766, 0.4395, 0.3833, 0.4496, 0.3626, 0.4606, 0.8939, 0.4254, 0.8766, 0.4395, 0.8833, 0.4496, 0.9015, 0.4346, 0.3939, 0.4254, 0.4112, 0.4112, 0.4197, 0.4197, 0.4015, 0.4346, 0.9254, 0.3939, 0.9112, 0.4112, 0.9197, 0.4197, 0.9346, 0.4015, 0.4254, 0.3939, 0.4395, 0.3766, 0.4496, 0.3833, 0.4346, 0.4015, 0.9501, 0.3569, 0.9395, 0.3766, 0.9496, 0.3833, 0.9606, 0.3626, 0.4501, 0.3569, 0.4606, 0.3372, 0.4717, 0.3418, 0.4606, 0.3626, 0.9671, 0.3158, 0.9606, 0.3372, 0.9717, 0.3418, 0.9786, 0.3193, 0.4671, 0.3158, 0.4736, 0.2945, 0.4854, 0.2968, 0.4786, 0.3193, 0.9758, 0.2722, 0.9736, 0.2945, 0.9854, 0.2968, 0.9877, 0.2734, 0.4758, 0.2722, 0.4779, 0.25, 0.49, 0.25, 0.4877, 0.2734, 0.9758, 0.2278, 0.9779, 0.25, 0.99, 0.25, 0.9877, 0.2266, 0.4758, 0.2278, 0.4736, 0.2055, 0.4854, 0.2032, 0.4877, 0.2266, 0.9671, 0.1842, 0.9736, 0.2055, 0.9854, 0.2032, 0.9786, 0.1807, 0.4671, 0.1842, 0.4606, 0.1628, 0.4717, 0.1582, 0.4786, 0.1807, 0.9501, 0.1431, 0.9606, 0.1628, 0.9717, 0.1582, 0.9606, 0.1374, 0.4501, 0.1431, 0.4395, 0.1234, 0.4496, 0.1167, 0.4606, 0.1374, 0.9254, 0.1061, 0.9395, 0.1234, 0.9496, 0.1167, 0.9346, 0.09848, 0.4254, 0.1061, 0.4112, 0.08882, 0.4197, 0.08029, 0.4346, 0.09848, 0.8939, 0.07465, 0.9112, 0.08882, 0.9197, 0.08029, 0.9015, 0.06537, 0.3939, 0.07465, 0.3766, 0.06047, 0.3833, 0.05045, 0.4015, 0.06537, 0.8569, 0.04994, 0.8766, 0.06047, 0.8833, 0.05045, 0.8626, 0.03936, 0.3569, 0.04994, 0.3372, 0.03941, 0.3418, 0.02827, 0.3626, 0.03936, 0.8158, 0.03292, 0.8372, 0.03941, 0.8418, 0.02827, 0.8193, 0.02144, 0.3158, 0.03292, 0.2945, 0.02644, 0.2968, 0.01461, 0.3193, 0.02144, 0.7722, 0.02425, 0.7945, 0.02644, 0.7968, 0.01461, 0.7734, 0.01231, 0.2722, 0.02425, 0.25, 0.02206, 0.25, 0.01, 0.2734, 0.01231, 0.7278, 0.02425, 0.75, 0.02206, 0.75, 0.01, 0.7266, 0.01231, 0.2278, 0.02425, 0.2055, 0.02644, 0.2032, 0.01461, 0.2266, 0.01231, 0.6842, 0.03292, 0.7055, 0.02644, 0.7032, 0.01461, 0.6807, 0.02144, 0.1842, 0.03292, 0.1628, 0.03941, 0.1582, 0.02827, 0.1807, 0.02144, 0.6431, 0.04994, 0.6628, 0.03941, 0.6582, 0.02827, 0.6374, 0.03936, 0.1431, 0.04994, 0.1234, 0.06047, 0.1167, 0.05045, 0.1374, 0.03936, 0.6061, 0.07465, 0.6234, 0.06047, 0.6167, 0.05045, 0.5985, 0.06537, 0.1061, 0.07465, 0.08882, 0.08882, 0.08029, 0.08029, 0.09848, 0.06537, 0.5746, 0.1061, 0.5888, 0.08882, 0.5803, 0.08029, 0.5654, 0.09848, 0.07465, 0.1061, 0.06047, 0.1234, 0.05045, 0.1167, 0.06537, 0.09848, 0.5499, 0.1431, 0.5605, 0.1234, 0.5504, 0.1167, 0.5394, 0.1374, 0.04994, 0.1431, 0.03941, 0.1628, 0.02827, 0.1582, 0.03936, 0.1374, 0.5329, 0.1842, 0.5394, 0.1628, 0.5283, 0.1582, 0.5214, 0.1807, 0.03292, 0.1842, 0.02644, 0.2055, 0.01461, 0.2032, 0.02144, 0.1807, 0.5242, 0.2278, 0.5264, 0.2055, 0.5146, 0.2032, 0.5123, 0.2266, 0.02425, 0.2278, 0.02206, 0.25, 0.01, 0.25, 0.01231, 0.2266, 0.5242, 0.2722, 0.5221, 0.25, 0.51, 0.25, 0.5123, 0.2734, 0.02425, 0.2722, 0.02644, 0.2945, 0.01461, 0.2968, 0.01231, 0.2734, 0.5329, 0.3158, 0.5264, 0.2945, 0.5146, 0.2968, 0.5214, 0.3193, 0.03292, 0.3158, 0.03941, 0.3372, 0.02827, 0.3418, 0.02144, 0.3193, 0.5499, 0.3569, 0.5394, 0.3372, 0.5283, 0.3418, 0.5394, 0.3626, 0.04994, 0.3569, 0.06047, 0.3766, 0.05045, 0.3833, 0.03936, 0.3626, 0.5746, 0.3939, 0.5605, 0.3766, 0.5504, 0.3833, 0.5654, 0.4015, 0.07465, 0.3939, 0.08882, 0.4112, 0.08029, 0.4197, 0.06537, 0.4015, 0.6061, 0.4254, 0.5888, 0.4112, 0.5803, 0.4197, 0.5985, 0.4346, 0.1061, 0.4254, 0.1234, 0.4395, 0.1167, 0.4496, 0.09848, 0.4346, 0.6431, 0.4501, 0.6234, 0.4395, 0.6167, 0.4496, 0.6374, 0.4606, 0.1431, 0.4501, 0.1628, 0.4606, 0.1582, 0.4717, 0.1374, 0.4606, 0.6842, 0.4671, 0.6628, 0.4606, 0.6582, 0.4717, 0.6807, 0.4786, 0.1842, 0.4671, 0.2055, 0.4736, 0.2032, 0.4854, 0.1807, 0.4786, 0.7278, 0.4758, 0.7055, 0.4736, 0.7032, 0.4854, 0.7266, 0.4877, 0.2278, 0.4758, 0.25, 0.4779, 0.25, 0.49, 0.2266, 0.4877, 0.4789, 0.4638, 0.4579, 0.4617, 0.7079, 0.4617, 0.7289, 0.4638, 0.4376, 0.4556, 0.4174, 0.4495, 0.6674, 0.4495, 0.6876, 0.4556, 0.3987, 0.4395, 0.3801, 0.4295, 0.6301, 0.4295, 0.6487, 0.4395, 0.3637, 0.4161, 0.3473, 0.4027, 0.5973, 0.4027, 0.6137, 0.4161, 0.3339, 0.3863, 0.3205, 0.3699, 0.5705, 0.3699, 0.5839, 0.3863, 0.3105, 0.3513, 0.3005, 0.3326, 0.5505, 0.3326, 0.5605, 0.3513, 0.2944, 0.3124, 0.2883, 0.2921, 0.5383, 0.2921, 0.5444, 0.3124, 0.2862, 0.2711, 0.2841, 0.25, 0.5341, 0.25, 0.5362, 0.2711, 0.2862, 0.2289, 0.2883, 0.2079, 0.5383, 0.2079, 0.5362, 0.2289, 0.2944, 0.1876, 0.3005, 0.1674, 0.5505, 0.1674, 0.5444, 0.1876, 0.3105, 0.1487, 0.3205, 0.1301, 0.5705, 0.1301, 0.5605, 0.1487, 0.3339, 0.1137, 0.3473, 0.09735, 0.5973, 0.09735, 0.5839, 0.1137, 0.3637, 0.08392, 0.3801, 0.0705, 0.6301, 0.0705, 0.6137, 0.08392, 0.3987, 0.06052, 0.4174, 0.05055, 0.6674, 0.05055, 0.6487, 0.06052, 0.4376, 0.04441, 0.4579, 0.03826, 0.7079, 0.03826, 0.6876, 0.04441, 0.4789, 0.03619, 0.5, 0.03412, 0.75, 0.03412, 0.7289, 0.03619, 0.5211, 0.03619, 0.5421, 0.03826, 0.7921, 0.03826, 0.7711, 0.03619, 0.5624, 0.04441, 0.5826, 0.05055, 0.8326, 0.05055, 0.8124, 0.04441, 0.6013, 0.06052, 0.6199, 0.0705, 0.8699, 0.0705, 0.8513, 0.06052, 0.6363, 0.08392, 0.6527, 0.09735, 0.9027, 0.09735, 0.8863, 0.08392, 0.6661, 0.1137, 0.6795, 0.1301, 0.9295, 0.1301, 0.9161, 0.1137, 0.6895, 0.1487, 0.6995, 0.1674, 0.9495, 0.1674, 0.9395, 0.1487, 0.7056, 0.1876, 0.7117, 0.2079, 0.9617, 0.2079, 0.9556, 0.1876, 0.7138, 0.2289, 0.7159, 0.25, 0.9659, 0.25, 0.9638, 0.2289, 0.7138, 0.2711, 0.7117, 0.2921, 0.9617, 0.2921, 0.9638, 0.2711, 0.7056, 0.3124, 0.6995, 0.3326, 0.9495, 0.3326, 0.9556, 0.3124, 0.6895, 0.3513, 0.6795, 0.3699, 0.9295, 0.3699, 0.9395, 0.3513, 0.6661, 0.3863, 0.6527, 0.4027, 0.9027, 0.4027, 0.9161, 0.3863, 0.6363, 0.4161, 0.6199, 0.4295, 0.8699, 0.4295, 0.8863, 0.4161, 0.6013, 0.4395, 0.5826, 0.4495, 0.8326, 0.4495, 0.8513, 0.4395, 0.5624, 0.4556, 0.5421, 0.4617, 0.7921, 0.4617, 0.8124, 0.4556, 0.5211, 0.4638, 0.5, 0.4659, 0.75, 0.4659, 0.7711, 0.4638, 0.5421, 0.4617, 0.5211, 0.4638, 0.7711, 0.4638, 0.7921, 0.4617, 0.2921, 0.4617, 0.2711, 0.4638, 0.5211, 0.4638, 0.5421, 0.4617, 0.2711, 0.4638, 0.25, 0.4659, 0.5, 0.4659, 0.5211, 0.4638, 0.5826, 0.4495, 0.5624, 0.4556, 0.8124, 0.4556, 0.8326, 0.4495, 0.3326, 0.4495, 0.3124, 0.4556, 0.5624, 0.4556, 0.5826, 0.4495, 0.3124, 0.4556, 0.2921, 0.4617, 0.5421, 0.4617, 0.5624, 0.4556, 0.6199, 0.4295, 0.6013, 0.4395, 0.8513, 0.4395, 0.8699, 0.4295, 0.3699, 0.4295, 0.3513, 0.4395, 0.6013, 0.4395, 0.6199, 0.4295, 0.3513, 0.4395, 0.3326, 0.4495, 0.5826, 0.4495, 0.6013, 0.4395, 0.6527, 0.4027, 0.6363, 0.4161, 0.8863, 0.4161, 0.9027, 0.4027, 0.4027, 0.4027, 0.3863, 0.4161, 0.6363, 0.4161, 0.6527, 0.4027, 0.3863, 0.4161, 0.3699, 0.4295, 0.6199, 0.4295, 0.6363, 0.4161, 0.6795, 0.3699, 0.6661, 0.3863, 0.9161, 0.3863, 0.9295, 0.3699, 0.4295, 0.3699, 0.4161, 0.3863, 0.6661, 0.3863, 0.6795, 0.3699, 0.4161, 0.3863, 0.4027, 0.4027, 0.6527, 0.4027, 0.6661, 0.3863, 0.6995, 0.3326, 0.6895, 0.3513, 0.9395, 0.3513, 0.9495, 0.3326, 0.4495, 0.3326, 0.4395, 0.3513, 0.6895, 0.3513, 0.6995, 0.3326, 0.4395, 0.3513, 0.4295, 0.3699, 0.6795, 0.3699, 0.6895, 0.3513, 0.7117, 0.2921, 0.7056, 0.3124, 0.9556, 0.3124, 0.9617, 0.2921, 0.4617, 0.2921, 0.4556, 0.3124, 0.7056, 0.3124, 0.7117, 0.2921, 0.4556, 0.3124, 0.4495, 0.3326, 0.6995, 0.3326, 0.7056, 0.3124, 0.7159, 0.25, 0.7138, 0.2711, 0.9638, 0.2711, 0.9659, 0.25, 0.4659, 0.25, 0.4638, 0.2711, 0.7138, 0.2711, 0.7159, 0.25, 0.4638, 0.2711, 0.4617, 0.2921, 0.7117, 0.2921, 0.7138, 0.2711, 0.7117, 0.2079, 0.7138, 0.2289, 0.9638, 0.2289, 0.9617, 0.2079, 0.4617, 0.2079, 0.4638, 0.2289, 0.7138, 0.2289, 0.7117, 0.2079, 0.4638, 0.2289, 0.4659, 0.25, 0.7159, 0.25, 0.7138, 0.2289, 0.6995, 0.1674, 0.7056, 0.1876, 0.9556, 0.1876, 0.9495, 0.1674, 0.4495, 0.1674, 0.4556, 0.1876, 0.7056, 0.1876, 0.6995, 0.1674, 0.4556, 0.1876, 0.4617, 0.2079, 0.7117, 0.2079, 0.7056, 0.1876, 0.6795, 0.1301, 0.6895, 0.1487, 0.9395, 0.1487, 0.9295, 0.1301, 0.4295, 0.1301, 0.4395, 0.1487, 0.6895, 0.1487, 0.6795, 0.1301, 0.4395, 0.1487, 0.4495, 0.1674, 0.6995, 0.1674, 0.6895, 0.1487, 0.6527, 0.09735, 0.6661, 0.1137, 0.9161, 0.1137, 0.9027, 0.09735, 0.4027, 0.09735, 0.4161, 0.1137, 0.6661, 0.1137, 0.6527, 0.09735, 0.4161, 0.1137, 0.4295, 0.1301, 0.6795, 0.1301, 0.6661, 0.1137, 0.6199, 0.0705, 0.6363, 0.08392, 0.8863, 0.08392, 0.8699, 0.0705, 0.3699, 0.0705, 0.3863, 0.08392, 0.6363, 0.08392, 0.6199, 0.0705, 0.3863, 0.08392, 0.4027, 0.09735, 0.6527, 0.09735, 0.6363, 0.08392, 0.5826, 0.05055, 0.6013, 0.06052, 0.8513, 0.06052, 0.8326, 0.05055, 0.3326, 0.05055, 0.3513, 0.06052, 0.6013, 0.06052, 0.5826, 0.05055, 0.3513, 0.06052, 0.3699, 0.0705, 0.6199, 0.0705, 0.6013, 0.06052, 0.5421, 0.03826, 0.5624, 0.04441, 0.8124, 0.04441, 0.7921, 0.03826, 0.2921, 0.03826, 0.3124, 0.04441, 0.5624, 0.04441, 0.5421, 0.03826, 0.3124, 0.04441, 0.3326, 0.05055, 0.5826, 0.05055, 0.5624, 0.04441, 0.5, 0.03412, 0.5211, 0.03619, 0.7711, 0.03619, 0.75, 0.03412, 0.25, 0.03412, 0.2711, 0.03619, 0.5211, 0.03619, 0.5, 0.03412, 0.2711, 0.03619, 0.2921, 0.03826, 0.5421, 0.03826, 0.5211, 0.03619, 0.4579, 0.03826, 0.4789, 0.03619, 0.7289, 0.03619, 0.7079, 0.03826, 0.2079, 0.03826, 0.2289, 0.03619, 0.4789, 0.03619, 0.4579, 0.03826, 0.2289, 0.03619, 0.25, 0.03412, 0.5, 0.03412, 0.4789, 0.03619, 0.4174, 0.05055, 0.4376, 0.04441, 0.6876, 0.04441, 0.6674, 0.05055, 0.1674, 0.05055, 0.1876, 0.04441, 0.4376, 0.04441, 0.4174, 0.05055, 0.1876, 0.04441, 0.2079, 0.03826, 0.4579, 0.03826, 0.4376, 0.04441, 0.3801, 0.0705, 0.3987, 0.06052, 0.6487, 0.06052, 0.6301, 0.0705, 0.1301, 0.0705, 0.1487, 0.06052, 0.3987, 0.06052, 0.3801, 0.0705, 0.1487, 0.06052, 0.1674, 0.05055, 0.4174, 0.05055, 0.3987, 0.06052, 0.3473, 0.09735, 0.3637, 0.08392, 0.6137, 0.08392, 0.5973, 0.09735, 0.09735, 0.09735, 0.1137, 0.08392, 0.3637, 0.08392, 0.3473, 0.09735, 0.1137, 0.08392, 0.1301, 0.0705, 0.3801, 0.0705, 0.3637, 0.08392, 0.3205, 0.1301, 0.3339, 0.1137, 0.5839, 0.1137, 0.5705, 0.1301, 0.0705, 0.1301, 0.08392, 0.1137, 0.3339, 0.1137, 0.3205, 0.1301, 0.08392, 0.1137, 0.09735, 0.09735, 0.3473, 0.09735, 0.3339, 0.1137, 0.3005, 0.1674, 0.3105, 0.1487, 0.5605, 0.1487, 0.5505, 0.1674, 0.05055, 0.1674, 0.06052, 0.1487, 0.3105, 0.1487, 0.3005, 0.1674, 0.06052, 0.1487, 0.0705, 0.1301, 0.3205, 0.1301, 0.3105, 0.1487, 0.2883, 0.2079, 0.2944, 0.1876, 0.5444, 0.1876, 0.5383, 0.2079, 0.03826, 0.2079, 0.04441, 0.1876, 0.2944, 0.1876, 0.2883, 0.2079, 0.04441, 0.1876, 0.05055, 0.1674, 0.3005, 0.1674, 0.2944, 0.1876, 0.2841, 0.25, 0.2862, 0.2289, 0.5362, 0.2289, 0.5341, 0.25, 0.03412, 0.25, 0.03619, 0.2289, 0.2862, 0.2289, 0.2841, 0.25, 0.03619, 0.2289, 0.03826, 0.2079, 0.2883, 0.2079, 0.2862, 0.2289, 0.2883, 0.2921, 0.2862, 0.2711, 0.5362, 0.2711, 0.5383, 0.2921, 0.03826, 0.2921, 0.03619, 0.2711, 0.2862, 0.2711, 0.2883, 0.2921, 0.03619, 0.2711, 0.03412, 0.25, 0.2841, 0.25, 0.2862, 0.2711, 0.3005, 0.3326, 0.2944, 0.3124, 0.5444, 0.3124, 0.5505, 0.3326, 0.05055, 0.3326, 0.04441, 0.3124, 0.2944, 0.3124, 0.3005, 0.3326, 0.04441, 0.3124, 0.03826, 0.2921, 0.2883, 0.2921, 0.2944, 0.3124, 0.3205, 0.3699, 0.3105, 0.3513, 0.5605, 0.3513, 0.5705, 0.3699, 0.0705, 0.3699, 0.06052, 0.3513, 0.3105, 0.3513, 0.3205, 0.3699, 0.06052, 0.3513, 0.05055, 0.3326, 0.3005, 0.3326, 0.3105, 0.3513, 0.3473, 0.4027, 0.3339, 0.3863, 0.5839, 0.3863, 0.5973, 0.4027, 0.09735, 0.4027, 0.08392, 0.3863, 0.3339, 0.3863, 0.3473, 0.4027, 0.08392, 0.3863, 0.0705, 0.3699, 0.3205, 0.3699, 0.3339, 0.3863, 0.3801, 0.4295, 0.3637, 0.4161, 0.6137, 0.4161, 0.6301, 0.4295, 0.1301, 0.4295, 0.1137, 0.4161, 0.3637, 0.4161, 0.3801, 0.4295, 0.1137, 0.4161, 0.09735, 0.4027, 0.3473, 0.4027, 0.3637, 0.4161, 0.4174, 0.4495, 0.3987, 0.4395, 0.6487, 0.4395, 0.6674, 0.4495, 0.1674, 0.4495, 0.1487, 0.4395, 0.3987, 0.4395, 0.4174, 0.4495, 0.1487, 0.4395, 0.1301, 0.4295, 0.3801, 0.4295, 0.3987, 0.4395, 0.4579, 0.4617, 0.4376, 0.4556, 0.6876, 0.4556, 0.7079, 0.4617, 0.2079, 0.4617, 0.1876, 0.4556, 0.4376, 0.4556, 0.4579, 0.4617, 0.1876, 0.4556, 0.1674, 0.4495, 0.4174, 0.4495, 0.4376, 0.4556, 0.5, 0.4659, 0.4789, 0.4638, 0.7289, 0.4638, 0.75, 0.4659, 0.25, 0.4659, 0.2289, 0.4638, 0.4789, 0.4638, 0.5, 0.4659, 0.2289, 0.4638, 0.2079, 0.4617, 0.4579, 0.4617, 0.4789, 0.4638, 0.2055, 0.4736, 0.2278, 0.4758, 0.2266, 0.4877, 0.2032, 0.4854, 0.2079, 0.4617, 0.2289, 0.4638, 0.2278, 0.4758, 0.2055, 0.4736, 0.2289, 0.4638, 0.25, 0.4659, 0.25, 0.4779, 0.2278, 0.4758, 0.75, 0.4779, 0.7278, 0.4758, 0.7266, 0.4877, 0.75, 0.49, 0.75, 0.4659, 0.7289, 0.4638, 0.7278, 0.4758, 0.75, 0.4779, 0.7289, 0.4638, 0.7079, 0.4617, 0.7055, 0.4736, 0.7278, 0.4758, 0.1628, 0.4606, 0.1842, 0.4671, 0.1807, 0.4786, 0.1582, 0.4717, 0.1674, 0.4495, 0.1876, 0.4556, 0.1842, 0.4671, 0.1628, 0.4606, 0.1876, 0.4556, 0.2079, 0.4617, 0.2055, 0.4736, 0.1842, 0.4671, 0.7055, 0.4736, 0.6842, 0.4671, 0.6807, 0.4786, 0.7032, 0.4854, 0.7079, 0.4617, 0.6876, 0.4556, 0.6842, 0.4671, 0.7055, 0.4736, 0.6876, 0.4556, 0.6674, 0.4495, 0.6628, 0.4606, 0.6842, 0.4671, 0.1234, 0.4395, 0.1431, 0.4501, 0.1374, 0.4606, 0.1167, 0.4496, 0.1301, 0.4295, 0.1487, 0.4395, 0.1431, 0.4501, 0.1234, 0.4395, 0.1487, 0.4395, 0.1674, 0.4495, 0.1628, 0.4606, 0.1431, 0.4501, 0.6628, 0.4606, 0.6431, 0.4501, 0.6374, 0.4606, 0.6582, 0.4717, 0.6674, 0.4495, 0.6487, 0.4395, 0.6431, 0.4501, 0.6628, 0.4606, 0.6487, 0.4395, 0.6301, 0.4295, 0.6234, 0.4395, 0.6431, 0.4501, 0.08882, 0.4112, 0.1061, 0.4254, 0.09848, 0.4346, 0.08029, 0.4197, 0.09735, 0.4027, 0.1137, 0.4161, 0.1061, 0.4254, 0.08882, 0.4112, 0.1137, 0.4161, 0.1301, 0.4295, 0.1234, 0.4395, 0.1061, 0.4254, 0.6234, 0.4395, 0.6061, 0.4254, 0.5985, 0.4346, 0.6167, 0.4496, 0.6301, 0.4295, 0.6137, 0.4161, 0.6061, 0.4254, 0.6234, 0.4395, 0.6137, 0.4161, 0.5973, 0.4027, 0.5888, 0.4112, 0.6061, 0.4254, 0.06047, 0.3766, 0.07465, 0.3939, 0.06537, 0.4015, 0.05045, 0.3833, 0.0705, 0.3699, 0.08392, 0.3863, 0.07465, 0.3939, 0.06047, 0.3766, 0.08392, 0.3863, 0.09735, 0.4027, 0.08882, 0.4112, 0.07465, 0.3939, 0.5888, 0.4112, 0.5746, 0.3939, 0.5654, 0.4015, 0.5803, 0.4197, 0.5973, 0.4027, 0.5839, 0.3863, 0.5746, 0.3939, 0.5888, 0.4112, 0.5839, 0.3863, 0.5705, 0.3699, 0.5605, 0.3766, 0.5746, 0.3939, 0.03941, 0.3372, 0.04994, 0.3569, 0.03936, 0.3626, 0.02827, 0.3418, 0.05055, 0.3326, 0.06052, 0.3513, 0.04994, 0.3569, 0.03941, 0.3372, 0.06052, 0.3513, 0.0705, 0.3699, 0.06047, 0.3766, 0.04994, 0.3569, 0.5605, 0.3766, 0.5499, 0.3569, 0.5394, 0.3626, 0.5504, 0.3833, 0.5705, 0.3699, 0.5605, 0.3513, 0.5499, 0.3569, 0.5605, 0.3766, 0.5605, 0.3513, 0.5505, 0.3326, 0.5394, 0.3372, 0.5499, 0.3569, 0.02644, 0.2945, 0.03292, 0.3158, 0.02144, 0.3193, 0.01461, 0.2968, 0.03826, 0.2921, 0.04441, 0.3124, 0.03292, 0.3158, 0.02644, 0.2945, 0.04441, 0.3124, 0.05055, 0.3326, 0.03941, 0.3372, 0.03292, 0.3158, 0.5394, 0.3372, 0.5329, 0.3158, 0.5214, 0.3193, 0.5283, 0.3418, 0.5505, 0.3326, 0.5444, 0.3124, 0.5329, 0.3158, 0.5394, 0.3372, 0.5444, 0.3124, 0.5383, 0.2921, 0.5264, 0.2945, 0.5329, 0.3158, 0.02206, 0.25, 0.02425, 0.2722, 0.01231, 0.2734, 0.01, 0.25, 0.03412, 0.25, 0.03619, 0.2711, 0.02425, 0.2722, 0.02206, 0.25, 0.03619, 0.2711, 0.03826, 0.2921, 0.02644, 0.2945, 0.02425, 0.2722, 0.5264, 0.2945, 0.5242, 0.2722, 0.5123, 0.2734, 0.5146, 0.2968, 0.5383, 0.2921, 0.5362, 0.2711, 0.5242, 0.2722, 0.5264, 0.2945, 0.5362, 0.2711, 0.5341, 0.25, 0.5221, 0.25, 0.5242, 0.2722, 0.02644, 0.2055, 0.02425, 0.2278, 0.01231, 0.2266, 0.01461, 0.2032, 0.03826, 0.2079, 0.03619, 0.2289, 0.02425, 0.2278, 0.02644, 0.2055, 0.03619, 0.2289, 0.03412, 0.25, 0.02206, 0.25, 0.02425, 0.2278, 0.5221, 0.25, 0.5242, 0.2278, 0.5123, 0.2266, 0.51, 0.25, 0.5341, 0.25, 0.5362, 0.2289, 0.5242, 0.2278, 0.5221, 0.25, 0.5362, 0.2289, 0.5383, 0.2079, 0.5264, 0.2055, 0.5242, 0.2278, 0.03941, 0.1628, 0.03292, 0.1842, 0.02144, 0.1807, 0.02827, 0.1582, 0.05055, 0.1674, 0.04441, 0.1876, 0.03292, 0.1842, 0.03941, 0.1628, 0.04441, 0.1876, 0.03826, 0.2079, 0.02644, 0.2055, 0.03292, 0.1842, 0.5264, 0.2055, 0.5329, 0.1842, 0.5214, 0.1807, 0.5146, 0.2032, 0.5383, 0.2079, 0.5444, 0.1876, 0.5329, 0.1842, 0.5264, 0.2055, 0.5444, 0.1876, 0.5505, 0.1674, 0.5394, 0.1628, 0.5329, 0.1842, 0.06047, 0.1234, 0.04994, 0.1431, 0.03936, 0.1374, 0.05045, 0.1167, 0.0705, 0.1301, 0.06052, 0.1487, 0.04994, 0.1431, 0.06047, 0.1234, 0.06052, 0.1487, 0.05055, 0.1674, 0.03941, 0.1628, 0.04994, 0.1431, 0.5394, 0.1628, 0.5499, 0.1431, 0.5394, 0.1374, 0.5283, 0.1582, 0.5505, 0.1674, 0.5605, 0.1487, 0.5499, 0.1431, 0.5394, 0.1628, 0.5605, 0.1487, 0.5705, 0.1301, 0.5605, 0.1234, 0.5499, 0.1431, 0.08882, 0.08882, 0.07465, 0.1061, 0.06537, 0.09848, 0.08029, 0.08029, 0.09735, 0.09735, 0.08392, 0.1137, 0.07465, 0.1061, 0.08882, 0.08882, 0.08392, 0.1137, 0.0705, 0.1301, 0.06047, 0.1234, 0.07465, 0.1061, 0.5605, 0.1234, 0.5746, 0.1061, 0.5654, 0.09848, 0.5504, 0.1167, 0.5705, 0.1301, 0.5839, 0.1137, 0.5746, 0.1061, 0.5605, 0.1234, 0.5839, 0.1137, 0.5973, 0.09735, 0.5888, 0.08882, 0.5746, 0.1061, 0.1234, 0.06047, 0.1061, 0.07465, 0.09848, 0.06537, 0.1167, 0.05045, 0.1301, 0.0705, 0.1137, 0.08392, 0.1061, 0.07465, 0.1234, 0.06047, 0.1137, 0.08392, 0.09735, 0.09735, 0.08882, 0.08882, 0.1061, 0.07465, 0.5888, 0.08882, 0.6061, 0.07465, 0.5985, 0.06537, 0.5803, 0.08029, 0.5973, 0.09735, 0.6137, 0.08392, 0.6061, 0.07465, 0.5888, 0.08882, 0.6137, 0.08392, 0.6301, 0.0705, 0.6234, 0.06047, 0.6061, 0.07465, 0.1628, 0.03941, 0.1431, 0.04994, 0.1374, 0.03936, 0.1582, 0.02827, 0.1674, 0.05055, 0.1487, 0.06052, 0.1431, 0.04994, 0.1628, 0.03941, 0.1487, 0.06052, 0.1301, 0.0705, 0.1234, 0.06047, 0.1431, 0.04994, 0.6234, 0.06047, 0.6431, 0.04994, 0.6374, 0.03936, 0.6167, 0.05045, 0.6301, 0.0705, 0.6487, 0.06052, 0.6431, 0.04994, 0.6234, 0.06047, 0.6487, 0.06052, 0.6674, 0.05055, 0.6628, 0.03941, 0.6431, 0.04994, 0.2055, 0.02644, 0.1842, 0.03292, 0.1807, 0.02144, 0.2032, 0.01461, 0.2079, 0.03826, 0.1876, 0.04441, 0.1842, 0.03292, 0.2055, 0.02644, 0.1876, 0.04441, 0.1674, 0.05055, 0.1628, 0.03941, 0.1842, 0.03292, 0.6628, 0.03941, 0.6842, 0.03292, 0.6807, 0.02144, 0.6582, 0.02827, 0.6674, 0.05055, 0.6876, 0.04441, 0.6842, 0.03292, 0.6628, 0.03941, 0.6876, 0.04441, 0.7079, 0.03826, 0.7055, 0.02644, 0.6842, 0.03292, 0.25, 0.02206, 0.2278, 0.02425, 0.2266, 0.01231, 0.25, 0.01, 0.25, 0.03412, 0.2289, 0.03619, 0.2278, 0.02425, 0.25, 0.02206, 0.2289, 0.03619, 0.2079, 0.03826, 0.2055, 0.02644, 0.2278, 0.02425, 0.7055, 0.02644, 0.7278, 0.02425, 0.7266, 0.01231, 0.7032, 0.01461, 0.7079, 0.03826, 0.7289, 0.03619, 0.7278, 0.02425, 0.7055, 0.02644, 0.7289, 0.03619, 0.75, 0.03412, 0.75, 0.02206, 0.7278, 0.02425, 0.2945, 0.02644, 0.2722, 0.02425, 0.2734, 0.01231, 0.2968, 0.01461, 0.2921, 0.03826, 0.2711, 0.03619, 0.2722, 0.02425, 0.2945, 0.02644, 0.2711, 0.03619, 0.25, 0.03412, 0.25, 0.02206, 0.2722, 0.02425, 0.75, 0.02206, 0.7722, 0.02425, 0.7734, 0.01231, 0.75, 0.01, 0.75, 0.03412, 0.7711, 0.03619, 0.7722, 0.02425, 0.75, 0.02206, 0.7711, 0.03619, 0.7921, 0.03826, 0.7945, 0.02644, 0.7722, 0.02425, 0.3372, 0.03941, 0.3158, 0.03292, 0.3193, 0.02144, 0.3418, 0.02827, 0.3326, 0.05055, 0.3124, 0.04441, 0.3158, 0.03292, 0.3372, 0.03941, 0.3124, 0.04441, 0.2921, 0.03826, 0.2945, 0.02644, 0.3158, 0.03292, 0.7945, 0.02644, 0.8158, 0.03292, 0.8193, 0.02144, 0.7968, 0.01461, 0.7921, 0.03826, 0.8124, 0.04441, 0.8158, 0.03292, 0.7945, 0.02644, 0.8124, 0.04441, 0.8326, 0.05055, 0.8372, 0.03941, 0.8158, 0.03292, 0.3766, 0.06047, 0.3569, 0.04994, 0.3626, 0.03936, 0.3833, 0.05045, 0.3699, 0.0705, 0.3513, 0.06052, 0.3569, 0.04994, 0.3766, 0.06047, 0.3513, 0.06052, 0.3326, 0.05055, 0.3372, 0.03941, 0.3569, 0.04994, 0.8372, 0.03941, 0.8569, 0.04994, 0.8626, 0.03936, 0.8418, 0.02827, 0.8326, 0.05055, 0.8513, 0.06052, 0.8569, 0.04994, 0.8372, 0.03941, 0.8513, 0.06052, 0.8699, 0.0705, 0.8766, 0.06047, 0.8569, 0.04994, 0.4112, 0.08882, 0.3939, 0.07465, 0.4015, 0.06537, 0.4197, 0.08029, 0.4027, 0.09735, 0.3863, 0.08392, 0.3939, 0.07465, 0.4112, 0.08882, 0.3863, 0.08392, 0.3699, 0.0705, 0.3766, 0.06047, 0.3939, 0.07465, 0.8766, 0.06047, 0.8939, 0.07465, 0.9015, 0.06537, 0.8833, 0.05045, 0.8699, 0.0705, 0.8863, 0.08392, 0.8939, 0.07465, 0.8766, 0.06047, 0.8863, 0.08392, 0.9027, 0.09735, 0.9112, 0.08882, 0.8939, 0.07465, 0.4395, 0.1234, 0.4254, 0.1061, 0.4346, 0.09848, 0.4496, 0.1167, 0.4295, 0.1301, 0.4161, 0.1137, 0.4254, 0.1061, 0.4395, 0.1234, 0.4161, 0.1137, 0.4027, 0.09735, 0.4112, 0.08882, 0.4254, 0.1061, 0.9112, 0.08882, 0.9254, 0.1061, 0.9346, 0.09848, 0.9197, 0.08029, 0.9027, 0.09735, 0.9161, 0.1137, 0.9254, 0.1061, 0.9112, 0.08882, 0.9161, 0.1137, 0.9295, 0.1301, 0.9395, 0.1234, 0.9254, 0.1061, 0.4606, 0.1628, 0.4501, 0.1431, 0.4606, 0.1374, 0.4717, 0.1582, 0.4495, 0.1674, 0.4395, 0.1487, 0.4501, 0.1431, 0.4606, 0.1628, 0.4395, 0.1487, 0.4295, 0.1301, 0.4395, 0.1234, 0.4501, 0.1431, 0.9395, 0.1234, 0.9501, 0.1431, 0.9606, 0.1374, 0.9496, 0.1167, 0.9295, 0.1301, 0.9395, 0.1487, 0.9501, 0.1431, 0.9395, 0.1234, 0.9395, 0.1487, 0.9495, 0.1674, 0.9606, 0.1628, 0.9501, 0.1431, 0.4736, 0.2055, 0.4671, 0.1842, 0.4786, 0.1807, 0.4854, 0.2032, 0.4617, 0.2079, 0.4556, 0.1876, 0.4671, 0.1842, 0.4736, 0.2055, 0.4556, 0.1876, 0.4495, 0.1674, 0.4606, 0.1628, 0.4671, 0.1842, 0.9606, 0.1628, 0.9671, 0.1842, 0.9786, 0.1807, 0.9717, 0.1582, 0.9495, 0.1674, 0.9556, 0.1876, 0.9671, 0.1842, 0.9606, 0.1628, 0.9556, 0.1876, 0.9617, 0.2079, 0.9736, 0.2055, 0.9671, 0.1842, 0.4779, 0.25, 0.4758, 0.2278, 0.4877, 0.2266, 0.49, 0.25, 0.4659, 0.25, 0.4638, 0.2289, 0.4758, 0.2278, 0.4779, 0.25, 0.4638, 0.2289, 0.4617, 0.2079, 0.4736, 0.2055, 0.4758, 0.2278, 0.9736, 0.2055, 0.9758, 0.2278, 0.9877, 0.2266, 0.9854, 0.2032, 0.9617, 0.2079, 0.9638, 0.2289, 0.9758, 0.2278, 0.9736, 0.2055, 0.9638, 0.2289, 0.9659, 0.25, 0.9779, 0.25, 0.9758, 0.2278, 0.4736, 0.2945, 0.4758, 0.2722, 0.4877, 0.2734, 0.4854, 0.2968, 0.4617, 0.2921, 0.4638, 0.2711, 0.4758, 0.2722, 0.4736, 0.2945, 0.4638, 0.2711, 0.4659, 0.25, 0.4779, 0.25, 0.4758, 0.2722, 0.9779, 0.25, 0.9758, 0.2722, 0.9877, 0.2734, 0.99, 0.25, 0.9659, 0.25, 0.9638, 0.2711, 0.9758, 0.2722, 0.9779, 0.25, 0.9638, 0.2711, 0.9617, 0.2921, 0.9736, 0.2945, 0.9758, 0.2722, 0.4606, 0.3372, 0.4671, 0.3158, 0.4786, 0.3193, 0.4717, 0.3418, 0.4495, 0.3326, 0.4556, 0.3124, 0.4671, 0.3158, 0.4606, 0.3372, 0.4556, 0.3124, 0.4617, 0.2921, 0.4736, 0.2945, 0.4671, 0.3158, 0.9736, 0.2945, 0.9671, 0.3158, 0.9786, 0.3193, 0.9854, 0.2968, 0.9617, 0.2921, 0.9556, 0.3124, 0.9671, 0.3158, 0.9736, 0.2945, 0.9556, 0.3124, 0.9495, 0.3326, 0.9606, 0.3372, 0.9671, 0.3158, 0.4395, 0.3766, 0.4501, 0.3569, 0.4606, 0.3626, 0.4496, 0.3833, 0.4295, 0.3699, 0.4395, 0.3513, 0.4501, 0.3569, 0.4395, 0.3766, 0.4395, 0.3513, 0.4495, 0.3326, 0.4606, 0.3372, 0.4501, 0.3569, 0.9606, 0.3372, 0.9501, 0.3569, 0.9606, 0.3626, 0.9717, 0.3418, 0.9495, 0.3326, 0.9395, 0.3513, 0.9501, 0.3569, 0.9606, 0.3372, 0.9395, 0.3513, 0.9295, 0.3699, 0.9395, 0.3766, 0.9501, 0.3569, 0.4112, 0.4112, 0.4254, 0.3939, 0.4346, 0.4015, 0.4197, 0.4197, 0.4027, 0.4027, 0.4161, 0.3863, 0.4254, 0.3939, 0.4112, 0.4112, 0.4161, 0.3863, 0.4295, 0.3699, 0.4395, 0.3766, 0.4254, 0.3939, 0.9395, 0.3766, 0.9254, 0.3939, 0.9346, 0.4015, 0.9496, 0.3833, 0.9295, 0.3699, 0.9161, 0.3863, 0.9254, 0.3939, 0.9395, 0.3766, 0.9161, 0.3863, 0.9027, 0.4027, 0.9112, 0.4112, 0.9254, 0.3939, 0.3766, 0.4395, 0.3939, 0.4254, 0.4015, 0.4346, 0.3833, 0.4496, 0.3699, 0.4295, 0.3863, 0.4161, 0.3939, 0.4254, 0.3766, 0.4395, 0.3863, 0.4161, 0.4027, 0.4027, 0.4112, 0.4112, 0.3939, 0.4254, 0.9112, 0.4112, 0.8939, 0.4254, 0.9015, 0.4346, 0.9197, 0.4197, 0.9027, 0.4027, 0.8863, 0.4161, 0.8939, 0.4254, 0.9112, 0.4112, 0.8863, 0.4161, 0.8699, 0.4295, 0.8766, 0.4395, 0.8939, 0.4254, 0.3372, 0.4606, 0.3569, 0.4501, 0.3626, 0.4606, 0.3418, 0.4717, 0.3326, 0.4495, 0.3513, 0.4395, 0.3569, 0.4501, 0.3372, 0.4606, 0.3513, 0.4395, 0.3699, 0.4295, 0.3766, 0.4395, 0.3569, 0.4501, 0.8766, 0.4395, 0.8569, 0.4501, 0.8626, 0.4606, 0.8833, 0.4496, 0.8699, 0.4295, 0.8513, 0.4395, 0.8569, 0.4501, 0.8766, 0.4395, 0.8513, 0.4395, 0.8326, 0.4495, 0.8372, 0.4606, 0.8569, 0.4501, 0.2945, 0.4736, 0.3158, 0.4671, 0.3193, 0.4786, 0.2968, 0.4854, 0.2921, 0.4617, 0.3124, 0.4556, 0.3158, 0.4671, 0.2945, 0.4736, 0.3124, 0.4556, 0.3326, 0.4495, 0.3372, 0.4606, 0.3158, 0.4671, 0.8372, 0.4606, 0.8158, 0.4671, 0.8193, 0.4786, 0.8418, 0.4717, 0.8326, 0.4495, 0.8124, 0.4556, 0.8158, 0.4671, 0.8372, 0.4606, 0.8124, 0.4556, 0.7921, 0.4617, 0.7945, 0.4736, 0.8158, 0.4671, 0.25, 0.4779, 0.2722, 0.4758, 0.2734, 0.4877, 0.25, 0.49, 0.25, 0.4659, 0.2711, 0.4638, 0.2722, 0.4758, 0.25, 0.4779, 0.2711, 0.4638, 0.2921, 0.4617, 0.2945, 0.4736, 0.2722, 0.4758, 0.7945, 0.4736, 0.7722, 0.4758, 0.7734, 0.4877, 0.7968, 0.4854, 0.7921, 0.4617, 0.7711, 0.4638, 0.7722, 0.4758, 0.7945, 0.4736, 0.7711, 0.4638, 0.75, 0.4659, 0.75, 0.4779, 0.7722, 0.4758, 0.01562, 0.5, 0.01562, 0.75, 0.0, 0.75, 0.0, 0.5, 0.03125, 0.5, 0.03125, 0.75, 0.01562, 0.75, 0.01562, 0.5, 0.03125, 0.75, 0.03125, 1.0, 0.01562, 1.0, 0.01562, 0.75, 0.04688, 0.5, 0.04688, 0.75, 0.03125, 0.75, 0.03125, 0.5, 0.0625, 0.5, 0.0625, 0.75, 0.04688, 0.75, 0.04688, 0.5, 0.0625, 0.75, 0.0625, 1.0, 0.04688, 1.0, 0.04688, 0.75, 0.07812, 0.5, 0.07812, 0.75, 0.0625, 0.75, 0.0625, 0.5, 0.09375, 0.5, 0.09375, 0.75, 0.07812, 0.75, 0.07812, 0.5, 0.09375, 0.75, 0.09375, 1.0, 0.07812, 1.0, 0.07812, 0.75, 0.1094, 0.5, 0.1094, 0.75, 0.09375, 0.75, 0.09375, 0.5, 0.125, 0.5, 0.125, 0.75, 0.1094, 0.75, 0.1094, 0.5, 0.125, 0.75, 0.125, 1.0, 0.1094, 1.0, 0.1094, 0.75, 0.1406, 0.5, 0.1406, 0.75, 0.125, 0.75, 0.125, 0.5, 0.1562, 0.5, 0.1562, 0.75, 0.1406, 0.75, 0.1406, 0.5, 0.1562, 0.75, 0.1562, 1.0, 0.1406, 1.0, 0.1406, 0.75, 0.1719, 0.5, 0.1719, 0.75, 0.1562, 0.75, 0.1562, 0.5, 0.1875, 0.5, 0.1875, 0.75, 0.1719, 0.75, 0.1719, 0.5, 0.1875, 0.75, 0.1875, 1.0, 0.1719, 1.0, 0.1719, 0.75, 0.2031, 0.5, 0.2031, 0.75, 0.1875, 0.75, 0.1875, 0.5, 0.2188, 0.5, 0.2188, 0.75, 0.2031, 0.75, 0.2031, 0.5, 0.2188, 0.75, 0.2188, 1.0, 0.2031, 1.0, 0.2031, 0.75, 0.2344, 0.5, 0.2344, 0.75, 0.2188, 0.75, 0.2188, 0.5, 0.25, 0.5, 0.25, 0.75, 0.2344, 0.75, 0.2344, 0.5, 0.25, 0.75, 0.25, 1.0, 0.2344, 1.0, 0.2344, 0.75, 0.2656, 0.5, 0.2656, 0.75, 0.25, 0.75, 0.25, 0.5, 0.2812, 0.5, 0.2812, 0.75, 0.2656, 0.75, 0.2656, 0.5, 0.2812, 0.75, 0.2812, 1.0, 0.2656, 1.0, 0.2656, 0.75, 0.2969, 0.5, 0.2969, 0.75, 0.2812, 0.75, 0.2812, 0.5, 0.3125, 0.5, 0.3125, 0.75, 0.2969, 0.75, 0.2969, 0.5, 0.3125, 0.75, 0.3125, 1.0, 0.2969, 1.0, 0.2969, 0.75, 0.3281, 0.5, 0.3281, 0.75, 0.3125, 0.75, 0.3125, 0.5, 0.3438, 0.5, 0.3438, 0.75, 0.3281, 0.75, 0.3281, 0.5, 0.3438, 0.75, 0.3438, 1.0, 0.3281, 1.0, 0.3281, 0.75, 0.3594, 0.5, 0.3594, 0.75, 0.3438, 0.75, 0.3438, 0.5, 0.375, 0.5, 0.375, 0.75, 0.3594, 0.75, 0.3594, 0.5, 0.375, 0.75, 0.375, 1.0, 0.3594, 1.0, 0.3594, 0.75, 0.3906, 0.5, 0.3906, 0.75, 0.375, 0.75, 0.375, 0.5, 0.4062, 0.5, 0.4062, 0.75, 0.3906, 0.75, 0.3906, 0.5, 0.4062, 0.75, 0.4062, 1.0, 0.3906, 1.0, 0.3906, 0.75, 0.4219, 0.5, 0.4219, 0.75, 0.4062, 0.75, 0.4062, 0.5, 0.4375, 0.5, 0.4375, 0.75, 0.4219, 0.75, 0.4219, 0.5, 0.4375, 0.75, 0.4375, 1.0, 0.4219, 1.0, 0.4219, 0.75, 0.4531, 0.5, 0.4531, 0.75, 0.4375, 0.75, 0.4375, 0.5, 0.4688, 0.5, 0.4688, 0.75, 0.4531, 0.75, 0.4531, 0.5, 0.4688, 0.75, 0.4688, 1.0, 0.4531, 1.0, 0.4531, 0.75, 0.4844, 0.5, 0.4844, 0.75, 0.4688, 0.75, 0.4688, 0.5, 0.5, 0.5, 0.5, 0.75, 0.4844, 0.75, 0.4844, 0.5, 0.5, 0.75, 0.5, 1.0, 0.4844, 1.0, 0.4844, 0.75, 0.5156, 0.5, 0.5156, 0.75, 0.5, 0.75, 0.5, 0.5, 0.5312, 0.5, 0.5312, 0.75, 0.5156, 0.75, 0.5156, 0.5, 0.5312, 0.75, 0.5312, 1.0, 0.5156, 1.0, 0.5156, 0.75, 0.5469, 0.5, 0.5469, 0.75, 0.5312, 0.75, 0.5312, 0.5, 0.5625, 0.5, 0.5625, 0.75, 0.5469, 0.75, 0.5469, 0.5, 0.5625, 0.75, 0.5625, 1.0, 0.5469, 1.0, 0.5469, 0.75, 0.5781, 0.5, 0.5781, 0.75, 0.5625, 0.75, 0.5625, 0.5, 0.5938, 0.5, 0.5938, 0.75, 0.5781, 0.75, 0.5781, 0.5, 0.5938, 0.75, 0.5938, 1.0, 0.5781, 1.0, 0.5781, 0.75, 0.6094, 0.5, 0.6094, 0.75, 0.5938, 0.75, 0.5938, 0.5, 0.625, 0.5, 0.625, 0.75, 0.6094, 0.75, 0.6094, 0.5, 0.625, 0.75, 0.625, 1.0, 0.6094, 1.0, 0.6094, 0.75, 0.6406, 0.5, 0.6406, 0.75, 0.625, 0.75, 0.625, 0.5, 0.6562, 0.5, 0.6562, 0.75, 0.6406, 0.75, 0.6406, 0.5, 0.6562, 0.75, 0.6562, 1.0, 0.6406, 1.0, 0.6406, 0.75, 0.6719, 0.5, 0.6719, 0.75, 0.6562, 0.75, 0.6562, 0.5, 0.6875, 0.5, 0.6875, 0.75, 0.6719, 0.75, 0.6719, 0.5, 0.6875, 0.75, 0.6875, 1.0, 0.6719, 1.0, 0.6719, 0.75, 0.7031, 0.5, 0.7031, 0.75, 0.6875, 0.75, 0.6875, 0.5, 0.7188, 0.5, 0.7188, 0.75, 0.7031, 0.75, 0.7031, 0.5, 0.7188, 0.75, 0.7188, 1.0, 0.7031, 1.0, 0.7031, 0.75, 0.7344, 0.5, 0.7344, 0.75, 0.7188, 0.75, 0.7188, 0.5, 0.75, 0.5, 0.75, 0.75, 0.7344, 0.75, 0.7344, 0.5, 0.75, 0.75, 0.75, 1.0, 0.7344, 1.0, 0.7344, 0.75, 0.7656, 0.5, 0.7656, 0.75, 0.75, 0.75, 0.75, 0.5, 0.7812, 0.5, 0.7812, 0.75, 0.7656, 0.75, 0.7656, 0.5, 0.7812, 0.75, 0.7812, 1.0, 0.7656, 1.0, 0.7656, 0.75, 0.7969, 0.5, 0.7969, 0.75, 0.7812, 0.75, 0.7812, 0.5, 0.8125, 0.5, 0.8125, 0.75, 0.7969, 0.75, 0.7969, 0.5, 0.8125, 0.75, 0.8125, 1.0, 0.7969, 1.0, 0.7969, 0.75, 0.8281, 0.5, 0.8281, 0.75, 0.8125, 0.75, 0.8125, 0.5, 0.8438, 0.5, 0.8438, 0.75, 0.8281, 0.75, 0.8281, 0.5, 0.8438, 0.75, 0.8438, 1.0, 0.8281, 1.0, 0.8281, 0.75, 0.8594, 0.5, 0.8594, 0.75, 0.8438, 0.75, 0.8438, 0.5, 0.875, 0.5, 0.875, 0.75, 0.8594, 0.75, 0.8594, 0.5, 0.875, 0.75, 0.875, 1.0, 0.8594, 1.0, 0.8594, 0.75, 0.8906, 0.5, 0.8906, 0.75, 0.875, 0.75, 0.875, 0.5, 0.9062, 0.5, 0.9062, 0.75, 0.8906, 0.75, 0.8906, 0.5, 0.9062, 0.75, 0.9062, 1.0, 0.8906, 1.0, 0.8906, 0.75, 0.9219, 0.5, 0.9219, 0.75, 0.9062, 0.75, 0.9062, 0.5, 0.9375, 0.5, 0.9375, 0.75, 0.9219, 0.75, 0.9219, 0.5, 0.9375, 0.75, 0.9375, 1.0, 0.9219, 1.0, 0.9219, 0.75, 0.9531, 0.5, 0.9531, 0.75, 0.9375, 0.75, 0.9375, 0.5, 0.9688, 0.5, 0.9688, 0.75, 0.9531, 0.75, 0.9531, 0.5, 0.9688, 0.75, 0.9688, 1.0, 0.9531, 1.0, 0.9531, 0.75, 0.9844, 0.5, 0.9844, 0.75, 0.9688, 0.75, 0.9688, 0.5, 1.0, 0.5, 1.0, 0.75, 0.9844, 0.75, 0.9844, 0.5, 1.0, 0.75, 1.0, 1.0, 0.9844, 1.0, 0.9844, 0.75])
me_cylinder.materials.append(mat_metal)
me_cylinder.update()
me_cylinder_001 = bpy.data.meshes.new('Cylinder.001')
me_cylinder_001.from_pydata([(-7.665e-09, 8.632, -0.4798), (-7.665e-09, 8.632, 0.4798), (1.684, 8.466, -0.4798), (1.684, 8.466, 0.4798), (3.303, 7.975, -0.4798), (3.303, 7.975, 0.4798), (4.796, 7.177, -0.4798), (4.796, 7.177, 0.4798), (6.104, 6.104, -0.4798), (6.104, 6.104, 0.4798), (7.177, 4.796, -0.4798), (7.177, 4.796, 0.4798), (7.975, 3.303, -0.4798), (7.975, 3.303, 0.4798), (8.466, 1.684, -0.4798), (8.466, 1.684, 0.4798), (8.632, -3.607e-09, -0.4798), (8.632, -3.607e-09, 0.4798), (8.466, -1.684, -0.4798), (8.466, -1.684, 0.4798), (7.975, -3.303, -0.4798), (7.975, -3.303, 0.4798), (7.177, -4.796, -0.4798), (7.177, -4.796, 0.4798), (6.104, -6.104, -0.4798), (6.104, -6.104, 0.4798), (4.796, -7.177, -0.4798), (4.796, -7.177, 0.4798), (3.303, -7.975, -0.4798), (3.303, -7.975, 0.4798), (1.684, -8.466, -0.4798), (1.684, -8.466, 0.4798), (-7.665e-09, -8.632, -0.4798), (-7.665e-09, -8.632, 0.4798), (-1.684, -8.466, -0.4798), (-1.684, -8.466, 0.4798), (-3.303, -7.975, -0.4798), (-3.303, -7.975, 0.4798), (-4.796, -7.177, -0.4798), (-4.796, -7.177, 0.4798), (-6.104, -6.104, -0.4798), (-6.104, -6.104, 0.4798), (-7.177, -4.796, -0.4798), (-7.177, -4.796, 0.4798), (-7.975, -3.303, -0.4798), (-7.975, -3.303, 0.4798), (-8.466, -1.684, -0.4798), (-8.466, -1.684, 0.4798), (-8.632, -3.607e-09, -0.4798), (-8.632, -3.607e-09, 0.4798), (-8.466, 1.684, -0.4798), (-8.466, 1.684, 0.4798), (-7.975, 3.303, -0.4798), (-7.975, 3.303, 0.4798), (-7.177, 4.796, -0.4798), (-7.177, 4.796, 0.4798), (-6.104, 6.104, -0.4798), (-6.104, 6.104, 0.4798), (-4.796, 7.177, -0.4798), (-4.796, 7.177, 0.4798), (-3.303, 7.975, -0.4798), (-3.303, 7.975, 0.4798), (-1.684, 8.466, -0.4798), (-1.684, 8.466, 0.4798)], [], [(1, 63, 62, 0), (63, 61, 60, 62), (61, 59, 58, 60), (59, 57, 56, 58), (57, 55, 54, 56), (55, 53, 52, 54), (53, 51, 50, 52), (51, 49, 48, 50), (49, 47, 46, 48), (47, 45, 44, 46), (45, 43, 42, 44), (43, 41, 40, 42), (41, 39, 38, 40), (39, 37, 36, 38), (37, 35, 34, 36), (35, 33, 32, 34), (33, 31, 30, 32), (31, 29, 28, 30), (29, 27, 26, 28), (27, 25, 24, 26), (25, 23, 22, 24), (23, 21, 20, 22), (21, 19, 18, 20), (19, 17, 16, 18), (17, 15, 14, 16), (15, 13, 12, 14), (13, 11, 10, 12), (11, 9, 8, 10), (9, 7, 6, 8), (7, 5, 4, 6), (5, 3, 2, 4), (3, 1, 0, 2), (0, 62, 60, 58, 56, 54, 52, 50, 48, 46, 44, 42, 40, 38, 36, 34, 32, 30, 28, 26, 24, 22, 20, 18, 16, 14, 12, 10, 8, 6, 4, 2), (3, 5, 7, 9, 11, 13, 15, 17, 19, 21, 23, 25, 27, 29, 31, 33, 35, 37, 39, 41, 43, 45, 47, 49, 51, 53, 55, 57, 59, 61, 63, 1)])
me_cylinder_001.polygons.foreach_set('use_smooth', [True] * 34)
_uv = me_cylinder_001.uv_layers.new(name='UVMap')
_uv.uv.foreach_set('vector', [0.25, 0.4659, 0.2079, 0.4617, 0.7079, 0.4617, 0.75, 0.4659, 0.2079, 0.4617, 0.1674, 0.4495, 0.6674, 0.4495, 0.7079, 0.4617, 0.1674, 0.4495, 0.1301, 0.4295, 0.6301, 0.4295, 0.6674, 0.4495, 0.1301, 0.4295, 0.09735, 0.4027, 0.5973, 0.4027, 0.6301, 0.4295, 0.09735, 0.4027, 0.0705, 0.3699, 0.5705, 0.3699, 0.5973, 0.4027, 0.0705, 0.3699, 0.05055, 0.3326, 0.5505, 0.3326, 0.5705, 0.3699, 0.05055, 0.3326, 0.03826, 0.2921, 0.5383, 0.2921, 0.5505, 0.3326, 0.03826, 0.2921, 0.03412, 0.25, 0.5341, 0.25, 0.5383, 0.2921, 0.03412, 0.25, 0.03826, 0.2079, 0.5383, 0.2079, 0.5341, 0.25, 0.03826, 0.2079, 0.05055, 0.1674, 0.5505, 0.1674, 0.5383, 0.2079, 0.05055, 0.1674, 0.0705, 0.1301, 0.5705, 0.1301, 0.5505, 0.1674, 0.0705, 0.1301, 0.09735, 0.09735, 0.5973, 0.09735, 0.5705, 0.1301, 0.09735, 0.09735, 0.1301, 0.0705, 0.6301, 0.0705, 0.5973, 0.09735, 0.1301, 0.0705, 0.1674, 0.05055, 0.6674, 0.05055, 0.6301, 0.0705, 0.1674, 0.05055, 0.2079, 0.03826, 0.7079, 0.03826, 0.6674, 0.05055, 0.2079, 0.03826, 0.25, 0.03412, 0.75, 0.03412, 0.7079, 0.03826, 0.25, 0.03412, 0.2921, 0.03826, 0.7921, 0.03826, 0.75, 0.03412, 0.2921, 0.03826, 0.3326, 0.05055, 0.8326, 0.05055, 0.7921, 0.03826, 0.3326, 0.05055, 0.3699, 0.0705, 0.8699, 0.0705, 0.8326, 0.05055, 0.3699, 0.0705, 0.4027, 0.09735, 0.9027, 0.09735, 0.8699, 0.0705, 0.4027, 0.09735, 0.4295, 0.1301, 0.9295, 0.1301, 0.9027, 0.09735, 0.4295, 0.1301, 0.4495, 0.1674, 0.9495, 0.1674, 0.9295, 0.1301, 0.4495, 0.1674, 0.4617, 0.2079, 0.9617, 0.2079, 0.9495, 0.1674, 0.4617, 0.2079, 0.4659, 0.25, 0.9659, 0.25, 0.9617, 0.2079, 0.4659, 0.25, 0.4617, 0.2921, 0.9617, 0.2921, 0.9659, 0.25, 0.4617, 0.2921, 0.4495, 0.3326, 0.9495, 0.3326, 0.9617, 0.2921, 0.4495, 0.3326, 0.4295, 0.3699, 0.9295, 0.3699, 0.9495, 0.3326, 0.4295, 0.3699, 0.4027, 0.4027, 0.9027, 0.4027, 0.9295, 0.3699, 0.4027, 0.4027, 0.3699, 0.4295, 0.8699, 0.4295, 0.9027, 0.4027, 0.3699, 0.4295, 0.3326, 0.4495, 0.8326, 0.4495, 0.8699, 0.4295, 0.3326, 0.4495, 0.2921, 0.4617, 0.7921, 0.4617, 0.8326, 0.4495, 0.2921, 0.4617, 0.25, 0.4659, 0.75, 0.4659, 0.7921, 0.4617, 0.75, 0.4659, 0.7079, 0.4617, 0.6674, 0.4495, 0.6301, 0.4295, 0.5973, 0.4027, 0.5705, 0.3699, 0.5505, 0.3326, 0.5383, 0.2921, 0.5341, 0.25, 0.5383, 0.2079, 0.5505, 0.1674, 0.5705, 0.1301, 0.5973, 0.09735, 0.6301, 0.0705, 0.6674, 0.05055, 0.7079, 0.03826, 0.75, 0.03412, 0.7921, 0.03826, 0.8326, 0.05055, 0.8699, 0.0705, 0.9027, 0.09735, 0.9295, 0.1301, 0.9495, 0.1674, 0.9617, 0.2079, 0.9659, 0.25, 0.9617, 0.2921, 0.9495, 0.3326, 0.9295, 0.3699, 0.9027, 0.4027, 0.8699, 0.4295, 0.8326, 0.4495, 0.7921, 0.4617, 0.2921, 0.4617, 0.3326, 0.4495, 0.3699, 0.4295, 0.4027, 0.4027, 0.4295, 0.3699, 0.4495, 0.3326, 0.4617, 0.2921, 0.4659, 0.25, 0.4617, 0.2079, 0.4495, 0.1674, 0.4295, 0.1301, 0.4027, 0.09735, 0.3699, 0.0705, 0.3326, 0.05055, 0.2921, 0.03826, 0.25, 0.03412, 0.2079, 0.03826, 0.1674, 0.05055, 0.1301, 0.0705, 0.09735, 0.09735, 0.0705, 0.1301, 0.05055, 0.1674, 0.03826, 0.2079, 0.03412, 0.25, 0.03826, 0.2921, 0.05055, 0.3326, 0.0705, 0.3699, 0.09735, 0.4027, 0.1301, 0.4295, 0.1674, 0.4495, 0.2079, 0.4617, 0.25, 0.4659])
me_cylinder_001.materials.append(mat_accretion_disk)
me_cylinder_001.update()

# ---- objects
ob_camera = bpy.data.objects.new('Camera', cam_camera)
ob_dwiz = bpy.data.objects.new('DWIZ', me_cylinder)
ob_accretion_disk = bpy.data.objects.new('Accretion Disk', me_cylinder_001)

# ---- transforms, parenting, visibility, modifiers, constraints
ob_camera.location = (22.38, -23.25, 10.45)
ob_camera.rotation_euler = (1.256, 7.07e-08, 0.7661)
ob_camera.lock_rotations_4d = False
ob_camera.empty_display_type = 'ARROWS'
ob_camera.color = (0.0, 0.0, 0.0, 0.0)
ob_camera.display_type = 'WIRE'
ob_camera.lineart.crease_threshold = 0.0
ob_dwiz.location = (0.0, 0.0, 0.0)
ob_dwiz.rotation_euler = (-0.1783, 0.1685, -0.09521)
ob_accretion_disk.parent = ob_dwiz
ob_accretion_disk.location = (0.0, 0.0, 0.0)

# ---- collection membership
col_collection.objects.link(ob_camera)
col_collection.objects.link(ob_dwiz)
col_collection.objects.link(ob_accretion_disk)

# ---- scene / render settings (as saved in the file)
scene.camera = ob_camera
scene.frame_start = 1; scene.frame_end = 250; scene.frame_set(1)
scene.render.engine = 'CYCLES'
scene.cycles.samples = 256
bpy.context.view_layer.update()

# ---- added for rendering (the .blend has no usable light): sun
light_auto_sun = bpy.data.lights.new('AutoSun', 'SUN')
light_auto_sun.energy = 3.0
light_auto_sun.angle = 0.0523599
ob_auto_sun = bpy.data.objects.new('AutoSun', light_auto_sun)
scene.collection.objects.link(ob_auto_sun)
ob_auto_sun.rotation_euler = (0.872665, 0.174533, 0.523599)
bpy.context.view_layer.update()
